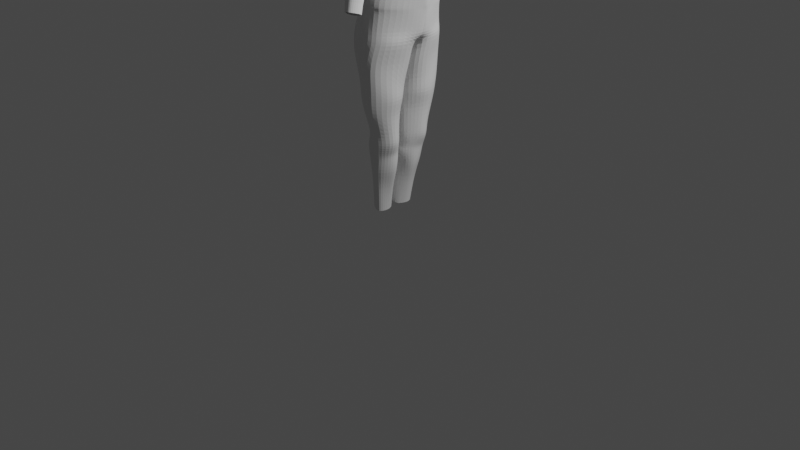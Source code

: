 # Source: zombie.blend  (saved by Blender 2.80.75; exported with 4.5.12 LTS)
import bpy
from mathutils import Matrix  # noqa: F401  (used for matrix-valued properties, if any)

bpy.ops.wm.read_factory_settings(use_empty=True)
scene = bpy.context.scene
scene.name = 'Scene'

# ---- collections
col_collection = bpy.data.collections.new('Collection'); scene.collection.children.link(col_collection)

# ---- world
world_world = bpy.data.worlds.new('World'); scene.world = world_world
world_world.use_nodes = True; world_world.node_tree.nodes.clear()
_N = world_world.node_tree.nodes; _L = world_world.node_tree.links
n0 = _N.new('ShaderNodeOutputWorld'); n0.name = 'World Output'; n0.location = (300, 300)
n1 = _N.new('ShaderNodeBackground'); n1.name = 'Background'; n1.location = (10, 300)
n1.inputs[0].default_value = (0.05088, 0.05088, 0.05088, 1.0)
_L.new(n1.outputs[0], n0.inputs[0])
n0.is_active_output = True
world_world.color = (0.05088, 0.05088, 0.05088)
world_world.use_sun_shadow = False
world_world.sun_shadow_jitter_overblur = 0.0

# ---- cameras
cam_camera = bpy.data.cameras.new('Camera')
cam_camera.clip_end = 100.0
cam_camera.ortho_scale = 7.314

# ---- lights
light_light = bpy.data.lights.new('Light', 'POINT')
light_light.transmission_factor = 0.0
light_light.energy = 1000.0
light_light.shadow_soft_size = 0.1
light_light.shadow_maximum_resolution = 0.006
light_light.use_absolute_resolution = True

# ---- meshes
me_plane = bpy.data.meshes.new('Plane')
me_plane.from_pydata([(-2.263, 0.06517, 0.3045), (-2.072, 0.09029, 0.3394), (-2.267, 0.0, 0.3129), (-2.012, 0.0, 0.3441), (-2.312, 0.1148, 0.289), (-2.095, 0.1175, 0.3257), (-2.257, 0.1596, 0.2875), (-2.074, 0.1402, 0.3088), (-2.242, 0.1891, 0.2231), (-2.041, 0.1868, 0.2546), (-2.246, 0.2265, 0.1892), (-2.022, 0.2175, 0.2076), (-2.167, 0.3366, 0.03322), (-1.988, 0.2918, 0.09454), (-2.086, 0.4077, -0.02231), (-1.895, 0.3371, 0.01611), (-2.044, 0.4845, -0.1134), (-1.824, 0.3804, -0.04858), (-1.896, 0.5371, -0.2251), (-1.7, 0.4542, -0.1904), (-1.765, 0.6276, -0.2413), (-1.615, 0.4956, -0.2634), (-1.633, 0.6859, -0.3657), (-1.58, 0.5133, -0.2963), (-1.507, 0.4787, -0.2116), (-1.446, 0.5716, -0.3024), (-1.45, 0.4092, -0.1032), (-1.378, 0.5138, -0.1838), (-1.386, 0.3434, -0.002), (-1.313, 0.4549, -0.1194), (-1.364, 0.2905, 0.02861), (-1.245, 0.3874, -0.04193), (-1.332, 0.2558, 0.0757), (-0.9574, 0.3234, 0.07844), (-1.291, 0.1971, 0.1393), (-1.121, 0.2264, 0.1531), (-1.261, 0.1339, 0.2335), (-1.159, 0.1475, 0.2315), (-1.256, 0.07352, 0.2617), (-1.159, 0.07526, 0.266), (-1.258, 0.0, 0.2923), (-1.161, 0.0, 0.2974), (-2.004, 0.242, 0.1558), (-2.305, 0.304, 0.08747), (-2.404, 0.09142, 0.286), (-2.404, 0.0, 0.4048), (-2.419, 0.1164, 0.335), (-2.381, 0.1596, 0.2095), (-2.383, 0.1891, 0.1973), (-2.387, 0.2264, 0.2607), (-2.446, 0.304, 0.09357), (-2.498, 0.07411, 0.3995), (-2.507, 0.0, 0.436), (-2.513, 0.1085, 0.382), (-2.474, 0.1615, 0.3249), (-2.477, 0.191, 0.2759), (-2.48, 0.2285, 0.2485), (-2.54, 0.2958, 0.0339), (-2.608, 0.06791, 0.3867), (-2.609, 0.0, 0.4059), (-2.604, 0.09181, 0.357), (-2.591, 0.1426, 0.3273), (-2.592, 0.1864, 0.2927), (-2.595, 0.2142, 0.2497), (-2.639, 0.2717, 0.03661), (-2.802, 0.03143, 0.3139), (-2.803, 0.0, 0.3235), (-2.813, 0.06868, 0.2885), (-2.794, 0.08202, 0.2564), (-2.786, 0.1039, 0.2106), (-2.789, 0.1318, 0.1712), (-2.833, 0.1893, 0.08747), (-3.2, 0.0, 0.2176), (-4.03, 0.2115, -1.492), (-3.211, 0.015, 0.2091), (-3.183, 0.03493, 0.216), (-3.184, 0.05686, 0.1591), (-3.187, 0.08469, 0.1184), (-3.231, 0.1422, 0.08747), (-3.409, 0.0, 0.1354), (-3.419, 0.0, 0.1813), (-3.409, 0.01861, 0.18), (-3.391, 0.05493, 0.1516), (-3.394, 0.09672, 0.1155), (-3.438, 0.1499, 0.08034), (-3.316, 0.2192, 0.03377), (-3.497, 0.1527, 0.08035), (-3.4, 0.2782, -0.01018), (-3.606, 0.2536, -0.01018), (-3.521, 0.3923, -0.1241), (-3.764, 0.3848, -0.08372), (-3.566, 0.4705, -0.2016), (-3.838, 0.5155, -0.1953), (-3.571, 0.5705, -0.304), (-3.794, 0.6202, -0.3009), (-3.514, 0.6384, -0.3382), (-3.667, 0.7246, -0.4254), (-3.466, 0.6874, -0.3923), (-3.573, 0.7893, -0.535), (-3.424, 0.6971, -0.3931), (-3.434, 0.819, -0.6449), (-3.347, 0.6715, -0.3194), (-3.293, 0.7518, -0.3723), (-3.27, 0.6076, -0.2095), (-3.169, 0.669, -0.2095), (-3.204, 0.5346, -0.116), (-3.077, 0.556, -0.1038), (-3.201, 0.4343, -0.05493), (-3.069, 0.405, -0.05086), (-3.244, 0.3523, -0.01018), (-3.13, 0.315, -0.01705), (-3.301, 0.2821, 0.02644), (-3.171, 0.2551, -0.02213), (-2.916, 0.6873, -0.09361), (-3.13, 0.8851, -0.7222), (-2.798, 0.5623, -0.1025), (-2.79, 0.3887, -0.0262), (-2.859, 0.2854, 0.007971), (-2.705, 0.7155, -0.2584), (-2.797, 0.8964, -0.5654), (-2.593, 0.5781, -0.08692), (-2.584, 0.3945, -0.05596), (-2.446, 0.7187, -0.3739), (-2.296, 0.7703, -0.4945), (-2.325, 0.5814, -0.2312), (-2.338, 0.3864, -0.02781), (-2.234, 0.3544, 0.03894), (-2.134, 0.5074, -0.1555), (-2.111, 0.6008, -0.2618), (-2.09, 0.6663, -0.3397), (-1.781, 0.8054, -0.6462), (-2.157, 0.0, -1.31), (-2.037, 0.7707, -0.516), (-1.474, 0.7153, -0.4923), (-1.566, 0.8463, -0.6801), (-0.8597, 0.3317, 0.02468), (-0.691, 0.4489, -0.02633), (-0.7625, 0.2988, 0.1985), (-1.117, 0.5731, -0.2327), (-1.363, 0.7552, -0.6201), (-1.16, 0.6642, -0.4682), (-0.9266, 0.5599, -0.2657), (-0.9916, 0.5112, -0.1291), (-1.295, 0.6317, -0.3838), (-0.8288, 0.2018, 0.2711), (-0.8666, 0.1229, 0.3895), (-0.8667, 0.03115, 0.4466), (-0.8686, 0.0, 0.4563), (-0.5671, 0.4122, 0.1189), (-0.3303, 0.3497, 0.02373), (-0.1644, 0.2364, 0.3801), (-0.5362, 0.1511, 0.4877), (-0.574, 0.07225, 0.5741), (-0.3159, 0.0, 0.538), (-0.6598, 0.0, 0.4751), (-0.1165, 0.2597, 0.3284), (-0.02039, 0.2295, 0.2249), (0.06669, 0.0, 0.1245), (-2.385, 0.1158, 0.2918), (-2.377, 0.07427, 0.3033), (-2.327, 0.2321, 0.259), (-2.323, 0.1891, 0.2814), (-2.371, 0.0, 0.298), (-2.324, 0.1596, 0.2958), (-2.386, 0.2858, 0.07255), (-2.499, 0.7181, -0.2916), (-2.444, 0.8546, -0.6129), (-2.389, 0.3881, -0.03756), (-2.38, 0.5807, -0.1464), (-2.354, 0.309, 0.0674), (-2.516, 0.2134, 0.2617), (-2.523, 0.1932, 0.3088), (-2.513, 0.1641, 0.3258), (-2.566, 0.1044, 0.375), (-2.553, 0.0742, 0.4019), (-2.558, 0.0, 0.4289), (-2.589, 0.2888, 0.03526), (-2.434, 0.2341, 0.2377), (-2.43, 0.1901, 0.1424), (-2.428, 0.1605, 0.1885), (-2.466, 0.1174, 0.3455), (-2.451, 0.07012, 0.378), (-2.456, 0.0, 0.4253), (-2.493, 0.3039, 0.06374), (-2.276, 0.2653, 0.135), (-2.013, 0.2297, 0.1817), (-2.416, 0.2653, 0.1873), (-2.51, 0.2621, 0.2142), (-2.617, 0.243, 0.1373), (-2.811, 0.1605, 0.118), (-3.209, 0.1135, 0.1029), (-3.416, 0.1152, 0.09495), (-2.356, 0.2562, 0.2034), (-2.553, 0.2511, 0.2423), (-2.463, 0.2657, 0.2096), (-2.304, 0.06774, 0.3098), (-2.283, 0.1891, 0.2625), (-2.306, 0.0, 0.3045), (-2.362, 0.1153, 0.2846), (-2.301, 0.2147, 0.2311), (-2.294, 0.1596, 0.2869), (-2.346, 0.2949, 0.08001), (-2.316, 0.2607, 0.152), (-2.402, 0.1161, 0.3134), (-2.357, 0.2094, 0.2847), (-2.353, 0.1596, 0.3089), (-2.416, 0.2949, 0.08306), (-2.391, 0.08285, 0.2947), (-2.353, 0.1891, 0.292), (-2.387, 0.0, 0.3514), (-2.386, 0.2607, 0.1954), (-2.419, 0.2994, 0.07188), (-3.99, 0.0, 0.1178), (-3.997, 0.06962, 0.1144), (-3.983, 0.1141, 0.09821), (-4.103, 0.171, 0.04993), (-3.991, 0.3081, -0.002085), (-4.149, 0.3796, -0.07472), (-4.223, 0.5152, -0.2239), (-4.236, 0.6278, -0.3074), (-4.051, 0.7429, -0.4463), (-3.958, 0.8364, -0.535), (-3.981, 0.1429, 0.0834), (-4.277, 0.0, 0.09968), (-4.284, 0.1265, 0.05617), (-4.266, 0.2142, 0.02237), (-4.278, 0.3248, -0.05493), (-4.436, 0.4365, -0.1729), (-4.51, 0.5721, -0.3113), (-4.466, 0.6857, -0.3684), (-4.338, 0.7772, -0.4634), (-4.245, 0.8346, -0.6015), (-4.713, 0.0, -0.03052), (-4.695, 0.1267, -0.07403), (-4.736, 0.2097, -0.1078), (-4.713, 0.3191, -0.1851), (-4.732, 0.4488, -0.3031), (-4.72, 0.5908, -0.4414), (-4.658, 0.6784, -0.531), (-4.666, 0.7052, -0.554), (-4.519, 0.8023, -0.6812), (-5.025, 0.0, -0.3723), (-5.086, 0.1156, -0.4131), (-5.066, 0.2097, -0.4496), (-5.007, 0.3249, -0.4655), (-4.965, 0.4488, -0.4844), (-4.88, 0.554, -0.4708), (-4.779, 0.6956, -0.6613), (-4.752, 0.7162, -0.6406), (-4.715, 0.7527, -0.6745), (-5.183, 0.0, -0.621), (-5.235, 0.0, -0.7921), (-5.16, 0.2644, -0.6543), (-5.123, 0.3134, -0.817), (-5.05, 0.4488, -0.6639), (-4.925, 0.6347, -0.8243), (-5.095, 0.4518, -0.8243), (-4.787, 0.6568, -0.8817), (-4.885, 0.6049, -0.9339), (-4.735, 0.5842, -1.21), (-4.587, 0.6162, -1.145), (-4.875, 0.5367, -1.176), (-4.949, 0.4241, -1.187), (-4.977, 0.3123, -1.182), (-4.99, 0.0, -1.161), (-4.771, 0.6908, -0.9674), (-4.866, 0.6258, -0.9858), (-4.722, 0.6827, -0.8874), (-4.199, 0.6352, -1.274), (-4.158, 0.7978, -0.9922), (-4.34, 0.5367, -1.331), (-4.414, 0.4241, -1.399), (-4.413, 0.3123, -1.457), (-4.614, 0.0, -1.47), (-3.537, 0.6989, -1.245), (-3.912, 0.841, -0.9249), (-3.618, 0.5367, -1.372), (-3.628, 0.4266, -1.439), (-3.62, 0.1108, -1.497), (-3.695, 0.0, -1.519), (-3.105, 0.6027, -1.231), (-3.171, 0.7935, -0.8643), (-3.204, 0.5157, -1.319), (-3.197, 0.4008, -1.431), (-3.188, 0.085, -1.517), (-3.264, 0.0, -1.484), (-2.54, 0.58, -1.035), (-2.691, 0.8069, -0.817), (-2.621, 0.4775, -1.169), (-2.631, 0.3675, -1.262), (-2.746, 0.0, -1.427), (-4.115, 0.0, -1.515), (-1.609, 0.4144, -1.015), (-1.567, 0.5276, -0.7967), (-1.689, 0.3669, -1.176), (-1.718, 0.2624, -1.231), (-1.802, 0.0, -1.276), (-0.8979, 0.3162, -1.074), (-0.8563, 0.3234, -0.8559), (-0.9784, 0.2687, -1.208), (-0.9893, 0.1586, -1.274), (-1.002, 0.0, -1.332), (-0.3785, 0.2721, -1.008), (-0.3185, 0.28, -0.8134), (-0.4673, 0.2197, -1.155), (-0.5103, 0.07209, -1.369), (-3.533, 0.8484, -0.7048), (-3.428, 0.8223, -0.7175), (-3.917, 0.8364, -0.7744), (-4.204, 0.835, -0.8409), (-4.479, 0.8054, -0.9206), (-3.938, 0.851, -0.9137), (-2.166, 0.3122, -1.279), (-2.075, 0.4697, -1.025), (-2.155, 0.4222, -1.186), (-2.129, 0.6672, -0.8068), (-0.5562, 0.1281, -0.1629), (-0.3103, 0.1415, -0.01822), (0.03328, 0.1931, 0.1676), (-0.463, 0.0, -0.1522), (-0.2379, 0.0, -0.03706), (-0.2729, 0.1536, 0.487), (-1.132, 0.4058, -0.7656), (-0.9285, 0.3148, -0.6137), (-0.6956, 0.2105, -0.4112), (-1.391, 0.0, -1.304), (-0.4168, 0.0, -0.6642), (-0.9421, 0.0, -0.6773), (-0.6504, 0.0, -0.4771), (-1.354, 0.2105, -1.252), (-1.253, 0.3653, -1.044), (-1.334, 0.3178, -1.192), (-1.212, 0.4255, -0.8263), (-0.8394, 0.2517, -0.6603), (-4.021, 0.4253, -1.419), (-3.979, 0.5367, -1.352), (-3.868, 0.6743, -1.26), (-4.035, 0.8194, -0.9586), (-0.2109, 0.2138, 0.426), (0.01416, 0.0, 0.1884), (0.07109, 0.09764, 0.1275), (-0.2422, 0.0, 0.4653), (-0.114, 0.0, 0.3268), (-0.114, 0.1687, 0.3268), (-0.3053, 0.08958, 0.525), (-0.179, 0.0, 0.397), (-0.2422, 0.1375, 0.4653), (0.01416, 0.143, 0.1884), (-0.179, 0.1529, 0.397), (-0.2254, 0.2892, -1.04), (-0.1796, 0.2971, -0.7999), (-0.3879, 0.1993, -1.359), (-0.3999, 0.07805, -1.432), (-2.094, 0.0, -1.297), (-0.04437, 0.5755, -1.042), (-0.002799, 0.5827, -0.8241), (-0.1249, 0.528, -1.337), (-0.1358, 0.4179, -1.286), (-0.1382, 0.0, -1.51), (-0.04873, 0.0, -0.6222), (0.07336, 1.094, -1.042), (0.2241, 1.072, -0.6928), (-0.007185, 1.046, -1.176), (-0.01807, 0.936, -1.242), (-0.009316, 0.0, -1.577), (0.1769, 0.0, -0.3387), (0.3348, 1.817, -1.042), (0.4855, 1.796, -0.6928), (0.2542, 1.769, -1.176), (0.2434, 1.659, -1.561), (0.2578, 0.0, -1.907), (0.5227, 0.0, -0.1754), (1.239, 0.0, 0.05917), (1.097, 0.0, -2.067), (1.031, 1.588, -1.674), (1.042, 2.194, -1.401), (1.273, 2.221, -0.6928), (1.122, 2.242, -1.042), (2.115, 0.0, 0.2694), (1.915, 0.0, -2.054), (1.907, 1.516, -1.777), (1.917, 2.123, -1.814), (2.149, 1.758, -0.3774), (2.851, 2.117, -1.161), (3.278, 0.0, 0.2743), (3.256, 0.0, -1.883), (3.193, 1.351, -1.718), (3.204, 1.535, -1.176), (3.435, 1.561, -0.4997), (3.284, 1.583, -1.042), (3.971, 0.0, 0.1738), (3.878, 0.0, -1.8), (3.869, 1.375, -1.533), (3.88, 1.333, -1.176), (4.111, 1.36, -0.4997), (3.961, 1.381, -1.042), (4.698, 0.0, 0.254), (4.472, 0.0, -1.752), (4.49, 1.178, -1.608), (4.501, 1.288, -1.176), (4.732, 1.314, -0.4088), (4.582, 1.335, -1.042), (5.43, 0.0, 0.307), (5.298, 0.0, -1.555), (5.222, 1.126, -1.414), (5.233, 1.236, -1.176), (5.464, 1.262, -0.4315), (5.313, 1.283, -1.042), (6.206, 0.0, 0.3427), (6.007, 0.0, -1.598), (5.998, 1.119, -1.382), (6.009, 1.229, -1.176), (6.24, 1.256, -0.3302), (6.09, 1.277, -1.042), (6.794, 0.0, 0.3108), (6.595, 0.0, -1.506), (6.586, 1.1, -1.385), (6.597, 1.21, -1.176), (6.828, 1.236, -0.4088), (6.677, 1.257, -1.042), (7.426, 0.0, 0.2752), (7.227, 0.0, -1.618), (7.218, 1.113, -1.352), (7.229, 1.223, -1.176), (7.46, 1.249, -0.4719), (7.309, 1.27, -1.042), (-3.449, 0.3243, -0.05622), (-3.67, 0.3067, -0.03991), (-4.055, 0.337, -0.0395), (-4.342, 0.37, -0.1026), (-4.721, 0.3715, -0.2328), (-4.99, 0.375, -0.4731), (-5.112, 0.3694, -0.82), (-5.116, 0.3389, -0.6582), (-4.966, 0.3575, -1.184), (-4.413, 0.3575, -1.433), (-3.623, 0.2384, -1.473), (-3.192, 0.2127, -1.482), (-2.699, 0.1485, -1.36), (-1.768, 0.1061, -1.258), (-0.9774, 0.06413, -1.309), (-0.4979, 0.004452, -1.382), (-2.161, 0.1262, -1.297), (-1.376, 0.0851, -1.283), (-4.027, 0.298, -1.462), (-0.1418, 0.1606, -1.502), (-0.01286, 0.3784, -1.569), (0.2486, 0.6707, -1.869), (1.036, 0.6418, -1.989), (1.912, 0.6129, -2.045), (3.198, 0.7277, -1.856), (3.874, 0.6461, -1.852), (4.495, 0.4761, -1.83), (5.227, 0.4551, -1.763), (6.003, 0.4524, -1.6), (6.591, 0.4446, -1.519), (7.223, 0.4498, -1.524), (-1.465, 0.642, -0.708), (-1.172, 0.4156, -0.7958), (-0.8478, 0.3421, -0.8234), (-0.3474, 0.1317, -0.773), (-0.1943, 0.1402, -0.8054), (-0.01616, 0.2899, -0.829), (0.2071, 0.5335, -0.6946), (0.4685, 0.8932, -0.43), (1.256, 0.8576, 0.2621), (2.132, 0.9276, 0.4281), (3.418, 0.9109, -0.03301), (4.094, 0.8106, -0.1042), (4.715, 0.8021, 0.04516), (5.447, 0.8075, 0.0865), (6.223, 0.8455, 0.05242), (6.811, 0.8045, 0.05654), (7.443, 0.6214, 0.08947), (2.792, 1.713, -0.4626), (2.977, 0.0, 0.3173), (2.491, 0.0, -2.0), (2.55, 1.471, -1.845), (2.561, 1.581, -1.25), (2.641, 1.628, -1.042), (2.555, 0.5945, -1.991), (2.831, 0.905, 0.4228), (8.217, 0.0, 0.1967), (8.017, 0.0, -1.656), (8.008, 1.189, -1.353), (8.019, 1.299, -1.214), (8.251, 1.325, -0.5101), (8.1, 1.346, -1.08), (8.014, 0.5259, -1.562), (8.234, 0.6975, 0.02232), (9.573, 0.0, 0.07086), (9.373, 0.0, -1.712), (9.364, 1.278, -1.77), (9.464, 1.3, -1.267), (9.607, 1.414, -0.5657), (9.481, 1.455, -1.132), (9.295, 0.3402, -2.064), (9.59, 0.7866, -0.2004), (9.979, 0.0, 0.03171), (10.05, 1.365, -0.5777), (9.996, 0.9091, -0.047), (10.32, 0.0, -0.7492), (9.901, 1.555, -0.981), (-3.613, 0.259, -0.01317), (-3.997, 0.311, -0.01801), (-4.284, 0.3294, -0.05973), (-4.714, 0.3244, -0.1899), (-5.005, 0.3299, -0.4663), (-5.122, 0.3191, -0.8173), (-5.156, 0.2719, -0.6546), (-4.975, 0.3169, -1.182), (-4.413, 0.3169, -1.454), (-3.62, 0.1236, -1.494), (-3.188, 0.09785, -1.514), (-2.741, 0.01496, -1.42), (-1.798, 0.01068, -1.274), (-0.9809, 0.006459, -1.33), (-2.158, 0.01271, -1.309), (-1.816, 0.7915, -0.6624), (-1.566, 0.8142, -0.6919), (-1.39, 0.00857, -1.302), (-0.8402, 0.3587, -0.7637), (-4.03, 0.2202, -1.489), (-0.1329, 0.1917, -0.6677), (-0.1386, 0.01617, -1.509), (-0.04545, 0.1124, -0.5257), (-0.009672, 0.03811, -1.576), (0.1799, 0.05373, -0.3745), (0.2569, 0.06755, -1.887), (0.5172, 0.08996, -0.01237), (1.241, 0.08638, 0.1668), (1.091, 0.06464, -2.044), (2.117, 0.08279, 0.3296), (1.915, 0.06173, -2.039), (3.292, 0.2124, 0.2058), (3.201, 0.2096, -1.985), (3.983, 0.2023, 0.306), (3.878, 0.2014, -1.803), (4.7, 0.2142, 0.2429), (4.474, 0.06544, -1.783), (5.432, 0.2429, 0.2786), (5.29, 0.04583, -1.606), (6.208, 0.2838, 0.3165), (6.006, 0.04557, -1.633), (6.796, 0.2515, 0.3153), (6.594, 0.04477, -1.507), (7.428, 0.06258, 0.3322), (7.226, 0.0453, -1.608), (-3.405, 0.2829, -0.01481), (-1.373, 0.7438, -0.629), (-1.136, 0.4068, -0.7687), (2.497, 0.05987, -2.021), (2.963, 0.08051, 0.3721), (8.218, 0.07025, 0.2168), (8.017, 0.05297, -1.647), (9.574, 0.07922, 0.1197), (9.365, 0.0, -1.741), (9.981, 0.09156, -0.004079), (10.32, 0.1382, -0.7504), (10.58, 1.287, -1.815), (10.51, 0.6402, -2.153), (11.27, 1.595, -0.7222), (11.21, 0.9183, -0.3286), (11.12, 1.457, -1.293), (10.66, 0.0, -1.754), (11.2, 0.1008, -0.1486), (11.54, 0.06167, -0.895), (11.98, 1.125, -1.589), (11.92, 0.387, -1.887), (12.6, 1.53, -0.7298), (12.55, 0.9031, -0.3066), (12.47, 1.392, -1.227), (11.98, 0.1098, -1.785), (12.54, 0.24, -0.4387), (12.85, 0.0838, -0.8865), (12.86, 1.155, -1.562), (12.8, 0.4913, -1.873), (13.43, 1.5, -0.8212), (13.38, 0.8438, -0.2426), (13.3, 1.38, -1.154), (12.86, 0.1307, -1.576), (13.37, 0.2784, -0.4278), (13.65, 0.06144, -0.9636), (13.79, 1.24, -1.415), (13.74, 0.3649, -1.727), (14.27, 1.417, -0.8323), (14.24, 0.8444, -0.4009), (14.17, 1.301, -1.115), (13.79, 0.1506, -1.648), (14.23, 0.3737, -0.5917), (14.46, 0.07521, -0.9534), (15.13, 0.9417, -1.361), (15.2, 0.4083, -1.452), (15.52, 1.125, -0.8882), (15.49, 0.7319, -0.4146), (15.44, 1.038, -1.118), (15.13, 0.2345, -1.411), (15.48, 0.3751, -0.6243), (15.67, 0.0952, -0.9865), (16.33, 0.9357, -1.434), (16.28, 0.5391, -1.728), (16.76, 1.036, -0.9067), (16.73, 0.7016, -0.6046), (16.67, 1.044, -1.163), (16.33, 0.1467, -1.645), (16.72, 0.3114, -0.711), (16.94, 0.1719, -1.016), (16.61, 0.89, -1.464), (16.56, 0.4402, -1.764), (17.07, 0.9989, -0.9046), (17.04, 0.6416, -0.6462), (16.97, 1.004, -1.176), (16.74, 0.2102, -1.495), (17.03, 0.3324, -0.705), (17.25, 0.06834, -1.021), (17.54, 0.8127, -1.454), (17.51, 0.3758, -1.693), (17.91, 0.9935, -1.006), (17.89, 0.6139, -0.7276), (17.83, 0.9042, -1.223), (17.55, 0.1427, -1.633), (17.88, 0.3409, -0.6968), (18.06, 0.1985, -1.099), (18.6, 0.6998, -1.472), (18.57, 0.4243, -1.677), (18.92, 0.8484, -1.09), (18.89, 0.5299, -0.9728), (18.85, 0.778, -1.276), (18.6, 0.1272, -1.626), (18.89, 0.3948, -0.9021), (19.04, 0.1749, -1.169), (20.29, 0.6081, -1.539), (20.26, 0.2278, -1.72), (20.57, 0.739, -1.202), (20.54, 0.4585, -1.099), (20.5, 0.677, -1.366), (20.29, 0.1039, -1.674), (20.54, 0.2385, -1.192), (20.54, 0.1459, -1.272), (2.887, 2.04, -0.576), (2.911, 2.1, -0.8618), (3.307, 1.812, -1.363), (3.215, 1.644, -0.2762), (3.552, 1.391, -0.3444), (3.604, 1.544, -1.039), (3.647, 1.52, -0.859), (4.463, 2.374, -0.7909), (4.404, 2.351, -0.4579), (4.494, 2.343, -0.69), (4.702, 2.145, -1.189), (4.477, 1.959, -0.2336), (4.652, 1.711, -0.3073), (4.826, 1.88, -0.8804), (4.833, 1.841, -0.7292), (6.769, 2.593, -0.5197), (6.754, 2.576, -0.2741), (6.799, 2.576, -0.4463), (6.852, 2.405, -0.8712), (6.862, 2.307, -0.09867), (7.017, 2.133, -0.1448), (7.101, 2.239, -0.5662), (7.116, 2.217, -0.4559), (7.747, 2.792, -0.392), (7.732, 2.777, -0.1519), (7.775, 2.776, -0.3202), (7.951, 2.627, -0.4701), (7.838, 2.514, 0.01958), (7.988, 2.344, -0.02546), (8.071, 2.447, -0.4375), (8.086, 2.426, -0.3296), (5.437, 2.551, -0.6329), (5.379, 2.497, -0.3045), (5.666, 2.01, 0.03501), (6.156, 1.852, -0.6408), (6.118, 1.887, -0.8498), (5.833, 2.218, -0.9918), (5.374, 2.577, -0.7717), (6.005, 1.698, -0.04825), (16.3, 0.1055, -0.9691), (15.73, 0.191, -1.495), (15.68, 0.4731, -1.556), (16.05, 1.041, -1.108), (16.14, 1.081, -0.8652), (15.72, 0.9387, -1.365), (16.1, 0.3436, -0.6351), (16.1, 0.7169, -0.3778), (7.432, 0.0, 0.3249), (7.224, 0.0, -1.675), (7.213, 1.145, -1.4), (7.223, 1.274, -1.202), (7.457, 1.301, -0.4468), (7.303, 1.327, -1.05), (7.22, 0.4631, -1.58), (7.445, 0.65, 0.1397), (8.222, 0.0, 0.2773), (8.014, 0.0, -1.714), (8.0, 1.228, -1.394), (8.014, 1.352, -1.236), (8.249, 1.376, -0.4832), (8.095, 1.403, -1.093), (8.004, 0.5342, -1.619), (8.237, 0.726, 0.07258), (9.581, 0.0, 0.07818), (9.402, 0.0, -1.76), (9.355, 1.32, -1.808), (9.451, 1.354, -1.285), (9.602, 1.464, -0.5364), (9.469, 1.511, -1.14), (9.285, 0.3345, -2.121), (9.588, 0.8132, -0.149), (10.01, 0.0, 0.03125), (10.05, 1.415, -0.5478), (9.996, 0.9334, 0.005531), (10.38, 0.0, -0.7588), (9.895, 1.613, -0.9817), (7.434, 0.05733, 0.3895), (7.223, 0.05619, -1.665), (8.224, 0.06677, 0.2743), (8.011, 0.0488, -1.704), (9.579, 0.08051, 0.1773), (9.365, 0.0, -1.79), (10.0, 0.08726, 0.04921), (10.35, 0.08723, -0.7524), (10.58, 1.328, -1.856), (10.51, 0.6388, -2.211), (11.27, 1.648, -0.7002), (11.22, 0.9387, -0.2747), (11.12, 1.512, -1.311), (10.66, 0.0, -1.78), (11.2, 0.06263, -0.1055), (11.54, 0.003975, -0.891), (11.98, 1.161, -1.634), (11.92, 0.3817, -1.945), (12.6, 1.585, -0.7098), (12.55, 0.9179, -0.2507), (12.47, 1.444, -1.251), (11.98, 0.06161, -1.817), (12.54, 0.2015, -0.3956), (12.85, 0.02651, -0.8785), (12.86, 1.192, -1.607), (12.81, 0.4888, -1.93), (13.43, 1.556, -0.807), (13.39, 0.8535, -0.1857), (13.31, 1.433, -1.176), (12.86, 0.08012, -1.604), (13.37, 0.241, -0.3837), (13.65, 0.004614, -0.953), (13.8, 1.28, -1.456), (13.75, 0.3597, -1.784), (14.28, 1.473, -0.8199), (14.24, 0.8545, -0.3444), (14.18, 1.353, -1.14), (13.8, 0.1054, -1.684), (14.23, 0.3374, -0.5469), (14.47, 0.01878, -0.941), (15.14, 0.9771, -1.406), (15.2, 0.4087, -1.509), (15.53, 1.182, -0.8771), (15.49, 0.7404, -0.3574), (15.44, 1.092, -1.14), (15.13, 0.1921, -1.45), (15.48, 0.3376, -0.5802), (15.67, 0.03869, -0.974), (16.33, 0.9806, -1.47), (16.28, 0.5493, -1.785), (16.77, 1.089, -0.8857), (16.74, 0.7152, -0.5492), (16.67, 1.099, -1.177), (16.33, 0.1017, -1.682), (16.72, 0.2743, -0.6669), (16.93, 0.1157, -1.003), (16.62, 0.9321, -1.503), (16.57, 0.4395, -1.822), (17.08, 1.051, -0.8807), (17.04, 0.6548, -0.5901), (16.98, 1.06, -1.192), (16.73, 0.1589, -1.522), (17.03, 0.3004, -0.6569), (17.26, 0.01187, -1.008), (17.55, 0.8551, -1.493), (17.51, 0.378, -1.751), (17.92, 1.048, -0.9871), (17.89, 0.6325, -0.6734), (17.84, 0.9578, -1.245), (17.54, 0.09563, -1.666), (17.88, 0.3154, -0.6453), (18.06, 0.1433, -1.082), (18.61, 0.7422, -1.512), (18.57, 0.4347, -1.734), (18.93, 0.9016, -1.069), (18.9, 0.5443, -0.9175), (18.85, 0.8309, -1.299), (18.6, 0.07982, -1.659), (18.9, 0.3712, -0.8499), (19.04, 0.1215, -1.147), (20.29, 0.6537, -1.575), (20.26, 0.2339, -1.777), (20.57, 0.7896, -1.175), (20.55, 0.4666, -1.042), (20.51, 0.7306, -1.388), (20.29, 0.05115, -1.698), (20.54, 0.2114, -1.141), (20.54, 0.09459, -1.246), (16.3, 0.0496, -0.9541), (15.72, 0.1481, -1.533), (15.67, 0.478, -1.613), (16.05, 1.097, -1.123), (16.14, 1.136, -0.8488), (15.72, 0.9808, -1.404), (16.1, 0.3051, -0.5919), (16.11, 0.7266, -0.3211), (7.423, 0.1103, 0.3726), (7.422, 0.0, 0.3546), (7.293, 1.38, -1.067), (7.212, 1.327, -1.219), (7.446, 1.354, -0.4637), (7.212, 0.1091, -1.682), (7.213, 0.0, -1.692), (7.203, 1.198, -1.417), (7.209, 0.5161, -1.597), (7.435, 0.7029, 0.1228), (8.214, 0.1197, 0.2574), (8.211, 0.0, 0.307), (8.084, 1.456, -1.11), (8.004, 1.405, -1.253), (8.238, 1.429, -0.5001), (8.0, 0.1018, -1.721), (8.003, 0.0, -1.73), (7.99, 1.281, -1.411), (7.993, 0.5872, -1.636), (8.226, 0.779, 0.05568)], [], [(2, 3, 1, 0), (0, 1, 5, 4), (4, 5, 7, 6), (6, 7, 9, 8), (8, 9, 11, 10), (43, 42, 13, 12), (12, 13, 15, 14), (14, 15, 17, 16), (16, 17, 19, 18), (18, 19, 21, 20), (20, 21, 23, 22), (22, 23, 24, 25), (25, 24, 26, 27), (27, 26, 28, 29), (29, 28, 30, 31), (31, 30, 32, 33), (33, 32, 34, 35), (35, 34, 36, 37), (37, 36, 38, 39), (39, 38, 40, 41), (184, 185, 42, 43), (207, 203, 46, 44), (208, 204, 49, 48), (209, 207, 44, 45), (203, 205, 47, 46), (210, 206, 50, 186), (205, 208, 48, 47), (178, 177, 56, 55), (180, 179, 54, 53), (182, 181, 51, 52), (194, 183, 57, 187), (179, 178, 55, 54), (181, 180, 53, 51), (171, 170, 63, 62), (173, 172, 61, 60), (175, 174, 58, 59), (193, 176, 64, 188), (172, 171, 62, 61), (174, 173, 60, 58), (62, 63, 70, 69), (60, 61, 68, 67), (59, 58, 65, 66), (188, 64, 71, 189), (61, 62, 69, 68), (58, 60, 67, 65), (67, 68, 75, 74), (66, 65, 72), (189, 71, 78, 190), (68, 69, 76, 75), (65, 67, 74, 72), (69, 70, 77, 76), (268, 269, 337, 336), (190, 78, 84, 191), (75, 76, 82, 81), (76, 77, 83, 82), (74, 75, 81, 80), (84, 78, 85, 86), (86, 85, 87, 88), (427, 426, 89, 90), (90, 89, 91, 92), (92, 91, 93, 94), (94, 93, 95, 96), (96, 95, 97, 98), (98, 97, 99, 100), (100, 99, 101, 102), (102, 101, 103, 104), (104, 103, 105, 106), (106, 105, 107, 108), (108, 107, 109, 110), (110, 109, 111, 112), (112, 111, 85, 78), (102, 104, 113, 114), (108, 110, 117, 116), (104, 106, 115, 113), (110, 112, 71, 117), (106, 108, 116, 115), (71, 112, 78), (116, 117, 64, 121), (114, 113, 118, 119), (113, 115, 120, 118), (115, 116, 121, 120), (64, 117, 71), (102, 114, 100), (166, 165, 122, 123), (168, 167, 125, 124), (165, 168, 124, 122), (167, 169, 43, 125), (64, 176, 57, 121), (43, 12, 126, 125), (126, 12, 16, 127), (128, 122, 124, 127), (129, 123, 122, 128), (20, 129, 128, 18), (18, 128, 127, 16), (125, 126, 127, 124), (129, 20, 130, 132), (123, 129, 132), (20, 22, 130), (130, 22, 133, 134), (141, 142, 135, 136), (22, 25, 133), (143, 27, 29, 138), (139, 143, 138, 140), (142, 31, 33, 135), (138, 29, 31, 142), (140, 138, 142, 141), (134, 133, 143, 139), (133, 25, 27, 143), (135, 33, 137, 148), (37, 39, 146, 145), (136, 135, 148, 149), (33, 35, 144, 137), (39, 41, 147, 146), (35, 37, 145, 144), (149, 148, 155, 156), (146, 147, 154, 153), (148, 137, 150, 155), (145, 146, 153, 152), (137, 144, 151, 150), (144, 145, 152, 151), (347, 343, 155, 156), (339, 342, 343, 347), (157, 339, 347, 340), (340, 347, 156, 318), (200, 196, 161, 163), (202, 201, 164, 192), (198, 200, 163, 158), (197, 195, 159, 162), (196, 199, 160, 161), (195, 198, 158, 159), (121, 57, 169, 167), (118, 120, 168, 165), (120, 121, 167, 168), (119, 118, 165, 166), (51, 53, 173, 174), (54, 55, 171, 172), (187, 57, 176, 193), (52, 51, 174, 175), (53, 54, 172, 173), (55, 56, 170, 171), (44, 46, 180, 181), (47, 48, 178, 179), (186, 50, 183, 194), (45, 44, 181, 182), (46, 47, 179, 180), (48, 49, 177, 178), (49, 186, 194, 177), (56, 187, 193, 170), (199, 202, 192, 160), (77, 190, 191, 83), (70, 189, 190, 77), (63, 188, 189, 70), (170, 193, 188, 63), (177, 194, 187, 56), (204, 210, 186, 49), (10, 11, 185, 184), (10, 184, 202, 199), (0, 4, 198, 195), (8, 10, 199, 196), (2, 0, 195, 197), (4, 6, 200, 198), (184, 43, 201, 202), (6, 8, 196, 200), (169, 57, 201), (206, 164, 201, 211), (50, 206, 211, 183), (160, 192, 210, 204), (163, 161, 208, 205), (192, 164, 206, 210), (158, 163, 205, 203), (162, 159, 207, 209), (161, 160, 204, 208), (159, 158, 203, 207), (96, 98, 221, 220), (82, 83, 214, 213), (92, 94, 219, 218), (83, 191, 222, 214), (191, 84, 215, 222), (427, 90, 217, 428), (84, 86, 215), (94, 96, 220, 219), (90, 92, 218, 217), (80, 81, 213, 212), (81, 82, 213), (86, 88, 216, 215), (217, 218, 228, 227), (213, 214, 224), (212, 213, 224, 223), (222, 215, 225), (218, 219, 229, 228), (214, 222, 225, 224), (215, 216, 226, 225), (219, 220, 230, 229), (428, 217, 227, 429), (220, 221, 231, 230), (228, 229, 238, 237), (429, 227, 236, 430), (224, 225, 234, 233), (229, 230, 239, 238), (227, 228, 237, 236), (223, 224, 233, 232), (225, 226, 235, 234), (230, 231, 240, 239), (234, 235, 244, 243), (238, 239, 248, 247), (236, 237, 246, 245), (233, 234, 243, 242), (239, 240, 249, 248), (430, 236, 245, 431), (237, 238, 247, 246), (232, 233, 242, 241), (241, 242, 250), (245, 246, 255, 254), (242, 243, 252, 250), (248, 249, 257), (246, 247, 255), (431, 245, 254, 433), (243, 244, 252), (247, 248, 257, 255), (266, 265, 260, 259), (432, 256, 262, 434), (256, 258, 261, 262), (433, 254, 256, 432), (257, 267, 265, 266), (250, 252, 253, 251), (255, 257, 266, 258), (254, 255, 258, 256), (251, 253, 263, 264), (258, 266, 259, 261), (259, 260, 269, 268), (262, 261, 270, 271), (261, 259, 268, 270), (264, 263, 272, 273), (434, 262, 271, 435), (291, 73, 278, 279), (444, 334, 277, 436), (335, 336, 274, 276), (336, 337, 275, 274), (334, 335, 276, 277), (279, 278, 284, 285), (436, 277, 283, 437), (276, 274, 280, 282), (274, 275, 281, 280), (277, 276, 282, 283), (285, 284, 290), (437, 283, 289, 438), (282, 280, 286, 288), (280, 281, 287, 286), (283, 282, 288, 289), (442, 312, 295, 439), (314, 313, 292, 294), (313, 315, 293, 292), (312, 314, 294, 295), (443, 329, 300, 440), (331, 330, 297, 299), (330, 332, 298, 297), (329, 331, 299, 300), (440, 300, 305, 441), (299, 297, 302, 304), (297, 298, 303, 302), (300, 299, 304, 305), (98, 100, 307, 306), (221, 98, 306, 308), (231, 221, 308, 309), (240, 231, 309, 310), (100, 114, 281, 307), (249, 240, 310, 267), (267, 310, 260, 265), (309, 308, 311, 269), (310, 309, 269, 260), (308, 306, 275, 311), (306, 307, 281, 275), (269, 311, 275, 337), (289, 288, 314, 312), (286, 287, 315, 313), (288, 286, 313, 314), (438, 289, 312, 442), (271, 270, 335, 334), (119, 287, 281, 114), (166, 315, 287, 119), (166, 123, 132, 315), (132, 130, 518, 315), (519, 293, 315, 518), (519, 549, 457, 293), (257, 249, 267), (320, 317, 340, 157), (136, 149, 317, 316), (317, 149, 318, 340), (316, 317, 320, 319), (139, 140, 323, 322), (140, 141, 324, 323), (141, 136, 316, 324), (322, 323, 327, 326), (324, 316, 319, 328), (323, 324, 328, 327), (295, 294, 331, 329), (292, 293, 332, 330), (294, 292, 330, 331), (439, 295, 329, 443), (549, 139, 322, 550), (550, 322, 333, 521), (270, 268, 336, 335), (435, 271, 334, 444), (273, 272, 73, 291), (14, 16, 12), (169, 201, 43), (341, 153, 344, 346), (151, 152, 344, 321), (150, 151, 321, 338), (345, 341, 346, 348), (156, 318, 149), (348, 346, 338, 150), (346, 344, 321, 338), (343, 348, 150, 155), (342, 345, 348, 343), (152, 153, 344), (302, 303, 350, 349), (305, 304, 351, 352), (304, 302, 349, 351), (351, 349, 354, 356), (523, 326, 359, 525), (349, 350, 355, 354), (352, 351, 356, 357), (525, 359, 365, 527), (354, 355, 361, 360), (357, 356, 362, 363), (356, 354, 360, 362), (445, 357, 363, 446), (527, 365, 371, 529), (360, 361, 367, 366), (363, 362, 368, 369), (362, 360, 366, 368), (446, 363, 369, 447), (366, 367, 376, 377), (529, 371, 372, 530), (447, 369, 374, 448), (368, 366, 377, 375), (369, 368, 375, 374), (448, 374, 380, 449), (474, 479, 645, 643), (374, 375, 381, 380), (376, 382, 642, 639), (530, 372, 378, 532), (552, 475, 384, 534), (480, 477, 386, 450), (478, 479, 389, 387), (477, 478, 387, 386), (479, 474, 388, 389), (534, 384, 390, 536), (450, 386, 392, 451), (387, 389, 395, 393), (386, 387, 393, 392), (389, 388, 394, 395), (536, 390, 396, 538), (451, 392, 398, 452), (393, 395, 401, 399), (392, 393, 399, 398), (395, 394, 400, 401), (538, 396, 402, 540), (452, 398, 404, 453), (399, 401, 407, 405), (398, 399, 405, 404), (401, 400, 406, 407), (540, 402, 408, 542), (453, 404, 410, 454), (405, 407, 413, 411), (404, 405, 411, 410), (407, 406, 412, 413), (542, 408, 414, 544), (454, 410, 416, 455), (411, 413, 419, 417), (410, 411, 417, 416), (413, 412, 418, 419), (544, 414, 420, 546), (455, 416, 422, 456), (417, 419, 425, 423), (416, 417, 423, 422), (419, 418, 424, 425), (545, 455, 456, 547), (543, 454, 455, 545), (541, 453, 454, 543), (539, 452, 453, 541), (537, 451, 452, 539), (535, 450, 451, 537), (551, 480, 450, 535), (531, 448, 449, 533), (528, 447, 448, 531), (526, 446, 447, 528), (524, 445, 446, 526), (511, 435, 444, 522), (515, 439, 443, 520), (514, 438, 442, 517), (516, 440, 301), (520, 443, 440, 516), (517, 442, 439, 515), (513, 437, 438, 514), (512, 436, 437, 513), (522, 444, 436, 512), (510, 434, 435, 511), (509, 433, 432, 508), (508, 432, 434, 510), (507, 431, 433, 509), (506, 430, 431, 507), (505, 429, 430, 506), (504, 428, 429, 505), (503, 427, 428, 504), (503, 548, 426, 427), (418, 472, 473, 424), (412, 471, 472, 418), (406, 470, 471, 412), (400, 469, 470, 406), (394, 468, 469, 400), (388, 467, 468, 394), (474, 481, 467, 388), (376, 465, 466, 382), (367, 464, 465, 376), (361, 463, 464, 367), (355, 462, 463, 361), (350, 461, 462, 355), (303, 460, 461, 350), (298, 459, 460, 303), (332, 458, 459, 298), (293, 457, 458, 332), (382, 466, 481, 474), (533, 449, 480, 551), (478, 381, 641, 644), (380, 381, 478, 477), (479, 478, 644, 645), (449, 380, 477, 480), (532, 378, 475, 552), (423, 425, 487, 485), (422, 423, 485, 484), (424, 473, 489, 486), (425, 424, 486, 487), (546, 420, 482, 553), (456, 422, 484, 488), (547, 456, 488, 554), (553, 482, 490, 555), (488, 484, 492, 496), (554, 488, 496, 556), (485, 487, 495, 493), (486, 489, 497, 494), (484, 485, 493, 492), (487, 486, 494, 495), (494, 497, 500, 499), (555, 490, 498, 557), (557, 498, 501, 558), (558, 501, 491, 556), (494, 499, 502, 495), (495, 502, 492, 493), (497, 555, 557, 500), (483, 554, 556, 491), (489, 553, 555, 497), (421, 547, 554, 483), (473, 546, 553, 489), (466, 532, 552, 481), (379, 533, 551, 476), (88, 87, 548, 503), (88, 503, 504, 216), (216, 504, 505, 226), (226, 505, 506, 235), (235, 506, 507, 244), (244, 507, 509, 252), (253, 508, 510, 263), (252, 509, 508, 253), (263, 510, 511, 272), (73, 522, 512, 278), (278, 512, 513, 284), (284, 513, 514, 290), (131, 517, 515, 296), (325, 520, 516, 301), (440, 441, 301), (290, 514, 517, 131), (296, 515, 520, 325), (272, 511, 522, 73), (358, 524, 526, 364), (364, 526, 528, 370), (370, 528, 531, 373), (373, 531, 533, 379), (476, 551, 535, 385), (385, 535, 537, 391), (391, 537, 539, 397), (397, 539, 541, 403), (403, 541, 543, 409), (409, 543, 545, 415), (415, 545, 547, 421), (472, 544, 546, 473), (471, 542, 544, 472), (470, 540, 542, 471), (469, 538, 540, 470), (468, 536, 538, 469), (467, 534, 536, 468), (481, 552, 534, 467), (465, 530, 532, 466), (464, 529, 530, 465), (463, 527, 529, 464), (462, 525, 527, 463), (461, 523, 525, 462), (322, 326, 523, 461, 460, 459, 521, 333), (458, 550, 521, 459), (457, 549, 550, 458), (134, 139, 549, 519), (134, 519, 518, 130), (492, 502, 563, 559), (502, 499, 561, 563), (557, 558, 566, 565), (500, 557, 565, 562), (558, 556, 564, 566), (556, 496, 560, 564), (496, 492, 559, 560), (499, 500, 562, 561), (564, 560, 568, 572), (563, 561, 569, 571), (560, 559, 567, 568), (565, 566, 574, 573), (562, 565, 573, 570), (559, 563, 571, 567), (561, 562, 570, 569), (566, 564, 572, 574), (574, 572, 580, 582), (572, 568, 576, 580), (571, 569, 577, 579), (568, 567, 575, 576), (573, 574, 582, 581), (570, 573, 581, 578), (567, 571, 579, 575), (569, 570, 578, 577), (578, 581, 589, 586), (575, 579, 587, 583), (577, 578, 586, 585), (582, 580, 588, 590), (580, 576, 584, 588), (579, 577, 585, 587), (576, 575, 583, 584), (581, 582, 590, 589), (584, 583, 591, 592), (589, 590, 598, 597), (586, 589, 597, 594), (583, 587, 595, 591), (585, 586, 594, 593), (590, 588, 596, 598), (588, 584, 592, 596), (587, 585, 593, 595), (678, 679, 604, 606), (679, 680, 600, 604), (681, 682, 601, 603), (680, 683, 599, 600), (684, 678, 606, 605), (685, 684, 605, 602), (683, 681, 603, 599), (682, 685, 602, 601), (606, 604, 612, 614), (604, 600, 608, 612), (603, 601, 609, 611), (600, 599, 607, 608), (605, 606, 614, 613), (602, 605, 613, 610), (599, 603, 611, 607), (601, 602, 610, 609), (607, 611, 619, 615), (609, 610, 618, 617), (614, 612, 620, 622), (612, 608, 616, 620), (611, 609, 617, 619), (608, 607, 615, 616), (613, 614, 622, 621), (610, 613, 621, 618), (621, 622, 630, 629), (618, 621, 629, 626), (615, 619, 627, 623), (617, 618, 626, 625), (622, 620, 628, 630), (620, 616, 624, 628), (619, 617, 625, 627), (616, 615, 623, 624), (628, 624, 632, 636), (627, 625, 633, 635), (624, 623, 631, 632), (629, 630, 638, 637), (626, 629, 637, 634), (623, 627, 635, 631), (625, 626, 634, 633), (630, 628, 636, 638), (375, 377, 640, 383), (381, 375, 383, 641), (382, 474, 643, 642), (377, 376, 639, 640), (645, 644, 652, 653), (641, 383, 646, 649), (383, 640, 648, 646), (644, 641, 649, 652), (643, 645, 653, 651), (639, 642, 650, 647), (642, 643, 651, 650), (640, 639, 647, 648), (670, 671, 655, 656), (671, 672, 658, 655), (673, 674, 660, 661), (674, 675, 657, 660), (676, 670, 656, 654), (675, 676, 654, 657), (677, 673, 661, 659), (672, 677, 659, 658), (659, 661, 669, 667), (658, 659, 667, 666), (656, 655, 663, 664), (655, 658, 666, 663), (661, 660, 668, 669), (660, 657, 665, 668), (654, 656, 664, 662), (657, 654, 662, 665), (650, 651, 677, 672), (651, 653, 673, 677), (649, 646, 676, 675), (646, 648, 670, 676), (652, 649, 675, 674), (653, 652, 674, 673), (647, 650, 672, 671), (648, 647, 671, 670), (72, 74, 80), (593, 594, 685, 682), (591, 595, 681, 683), (594, 597, 684, 685), (597, 598, 678, 684), (592, 591, 683, 680), (595, 593, 682, 681), (596, 592, 680, 679), (598, 596, 679, 678), (715, 686, 812, 811), (694, 717, 821, 822), (700, 718, 826, 829), (690, 693, 820, 815), (701, 698, 825, 830), (717, 701, 830, 821), (692, 688, 818, 819), (717, 694, 702, 719), (700, 696, 704, 708), (718, 700, 708, 720), (697, 699, 707, 705), (698, 701, 709, 706), (696, 697, 705, 704), (699, 698, 706, 707), (706, 709, 712, 711), (719, 702, 710, 721), (721, 710, 713, 722), (722, 713, 703, 720), (706, 711, 714, 707), (707, 714, 704, 705), (709, 719, 721, 712), (695, 718, 720, 703), (701, 717, 719, 709), (696, 700, 829, 828), (716, 692, 819, 816), (704, 714, 727, 723), (714, 711, 725, 727), (721, 722, 730, 729), (712, 721, 729, 726), (722, 720, 728, 730), (720, 708, 724, 728), (708, 704, 723, 724), (711, 712, 726, 725), (728, 724, 732, 736), (727, 725, 733, 735), (724, 723, 731, 732), (729, 730, 738, 737), (726, 729, 737, 734), (723, 727, 735, 731), (725, 726, 734, 733), (730, 728, 736, 738), (738, 736, 744, 746), (736, 732, 740, 744), (735, 733, 741, 743), (732, 731, 739, 740), (737, 738, 746, 745), (734, 737, 745, 742), (731, 735, 743, 739), (733, 734, 742, 741), (742, 745, 753, 750), (739, 743, 751, 747), (741, 742, 750, 749), (746, 744, 752, 754), (744, 740, 748, 752), (743, 741, 749, 751), (740, 739, 747, 748), (745, 746, 754, 753), (748, 747, 755, 756), (753, 754, 762, 761), (750, 753, 761, 758), (747, 751, 759, 755), (749, 750, 758, 757), (754, 752, 760, 762), (752, 748, 756, 760), (751, 749, 757, 759), (803, 804, 768, 770), (804, 805, 764, 768), (806, 807, 765, 767), (805, 808, 763, 764), (809, 803, 770, 769), (810, 809, 769, 766), (808, 806, 767, 763), (807, 810, 766, 765), (770, 768, 776, 778), (768, 764, 772, 776), (767, 765, 773, 775), (764, 763, 771, 772), (769, 770, 778, 777), (766, 769, 777, 774), (763, 767, 775, 771), (765, 766, 774, 773), (771, 775, 783, 779), (773, 774, 782, 781), (778, 776, 784, 786), (776, 772, 780, 784), (775, 773, 781, 783), (772, 771, 779, 780), (777, 778, 786, 785), (774, 777, 785, 782), (785, 786, 794, 793), (782, 785, 793, 790), (779, 783, 791, 787), (781, 782, 790, 789), (786, 784, 792, 794), (784, 780, 788, 792), (783, 781, 789, 791), (780, 779, 787, 788), (792, 788, 796, 800), (791, 789, 797, 799), (788, 787, 795, 796), (793, 794, 802, 801), (790, 793, 801, 798), (787, 791, 799, 795), (789, 790, 798, 797), (794, 792, 800, 802), (757, 758, 810, 807), (755, 759, 806, 808), (758, 761, 809, 810), (761, 762, 803, 809), (756, 755, 808, 805), (759, 757, 807, 806), (760, 756, 805, 804), (762, 760, 804, 803), (814, 813, 823, 824), (818, 814, 824, 828), (815, 820, 830, 825), (813, 815, 825, 823), (811, 812, 822, 821), (819, 818, 828, 829), (816, 819, 829, 826), (817, 816, 826, 827), (820, 811, 821, 830), (699, 697, 824, 823), (689, 691, 813, 814), (698, 699, 823, 825), (691, 690, 815, 813), (718, 695, 827, 826), (687, 716, 816, 817), (693, 715, 811, 820), (697, 696, 828, 824), (688, 689, 814, 818), (305, 352, 357, 445, 524, 358, 301, 441)])
_uv = me_plane.uv_layers.new(name='UVMap')
_uv.uv.foreach_set('vector', [0.0, 0.5, 1.0, 0.5, 1.0, 1.0, 0.0, 1.0, 0.0, 1.0, 1.0, 1.0, 1.0, 1.0, 0.0, 1.0, 0.0, 1.0, 1.0, 1.0, 1.0, 1.0, 0.0, 1.0, 0.0, 1.0, 1.0, 1.0, 1.0, 1.0, 0.0, 1.0, 0.0, 1.0, 1.0, 1.0, 1.0, 1.0, 0.0, 1.0, 0.0, 1.0, 1.0, 1.0, 1.0, 1.0, 0.0, 1.0, 0.0, 1.0, 1.0, 1.0, 1.0, 1.0, 0.0, 1.0, 0.0, 1.0, 1.0, 1.0, 1.0, 1.0, 0.0, 1.0, 0.0, 1.0, 1.0, 1.0, 1.0, 1.0, 0.0, 1.0, 0.0, 1.0, 1.0, 1.0, 1.0, 1.0, 0.0, 1.0, 0.0, 1.0, 1.0, 1.0, 1.0, 1.0, 0.0, 1.0, 0.0, 1.0, 1.0, 1.0, 1.0, 1.0, 0.0, 1.0, 0.0, 1.0, 1.0, 1.0, 1.0, 1.0, 0.0, 1.0, 0.0, 1.0, 1.0, 1.0, 1.0, 1.0, 0.0, 1.0, 0.0, 1.0, 1.0, 1.0, 1.0, 1.0, 0.0, 1.0, 0.0, 1.0, 1.0, 1.0, 1.0, 1.0, 0.0, 1.0, 0.0, 1.0, 1.0, 1.0, 1.0, 1.0, 0.0, 1.0, 0.0, 1.0, 1.0, 1.0, 1.0, 1.0, 0.0, 1.0, 0.0, 1.0, 1.0, 1.0, 1.0, 1.0, 0.0, 1.0, 0.0, 1.0, 1.0, 1.0, 1.0, 1.0, 0.0, 1.0, 0.0, 1.0, 1.0, 1.0, 1.0, 1.0, 0.0, 1.0, 0.0, 1.0, 0.0, 1.0, 0.0, 1.0, 0.0, 1.0, 0.0, 1.0, 0.0, 1.0, 0.0, 1.0, 0.0, 1.0, 0.0, 0.5, 0.0, 1.0, 0.0, 1.0, 0.0, 0.5, 0.0, 1.0, 0.0, 1.0, 0.0, 1.0, 0.0, 1.0, 0.0, 1.0, 0.0, 1.0, 0.0, 1.0, 0.0, 1.0, 0.0, 1.0, 0.0, 1.0, 0.0, 1.0, 0.0, 1.0, 0.0, 1.0, 0.0, 1.0, 0.0, 1.0, 0.0, 1.0, 0.0, 1.0, 0.0, 1.0, 0.0, 1.0, 0.0, 1.0, 0.0, 0.5, 0.0, 1.0, 0.0, 1.0, 0.0, 0.5, 0.0, 1.0, 0.0, 1.0, 0.0, 1.0, 0.0, 1.0, 0.0, 1.0, 0.0, 1.0, 0.0, 1.0, 0.0, 1.0, 0.0, 1.0, 0.0, 1.0, 0.0, 1.0, 0.0, 1.0, 0.0, 1.0, 0.0, 1.0, 0.0, 1.0, 0.0, 1.0, 0.0, 1.0, 0.0, 1.0, 0.0, 1.0, 0.0, 1.0, 0.0, 0.5, 0.0, 1.0, 0.0, 1.0, 0.0, 0.5, 0.0, 1.0, 0.0, 1.0, 0.0, 1.0, 0.0, 1.0, 0.0, 1.0, 0.0, 1.0, 0.0, 1.0, 0.0, 1.0, 0.0, 1.0, 0.0, 1.0, 0.0, 1.0, 0.0, 1.0, 0.0, 1.0, 0.0, 1.0, 0.0, 1.0, 0.0, 1.0, 0.0, 1.0, 0.0, 1.0, 0.0, 1.0, 0.0, 1.0, 0.0, 0.5, 0.0, 1.0, 0.0, 1.0, 0.0, 0.5, 0.0, 1.0, 0.0, 1.0, 0.0, 1.0, 0.0, 1.0, 0.0, 1.0, 0.0, 1.0, 0.0, 1.0, 0.0, 1.0, 0.0, 1.0, 0.0, 1.0, 0.0, 1.0, 0.0, 1.0, 0.0, 1.0, 0.0, 1.0, 0.0, 1.0, 0.0, 1.0, 0.0, 0.5, 0.0, 1.0, 0.0, 1.0, 0.0, 1.0, 0.0, 1.0, 0.0, 1.0, 0.0, 1.0, 0.0, 1.0, 0.0, 1.0, 0.0, 1.0, 0.0, 1.0, 0.0, 1.0, 0.0, 1.0, 0.0, 1.0, 0.0, 1.0, 0.0, 1.0, 0.0, 1.0, 0.0, 1.0, 0.0, 1.0, 0.0, 1.0, 0.0, 1.0, 0.0, 1.0, 0.0, 1.0, 0.0, 1.0, 0.0, 1.0, 0.0, 1.0, 0.0, 1.0, 0.0, 1.0, 0.0, 1.0, 0.0, 1.0, 0.0, 1.0, 0.0, 1.0, 0.0, 1.0, 0.0, 1.0, 0.0, 1.0, 0.0, 1.0, 0.0, 1.0, 0.0, 1.0, 0.0, 1.0, 0.0, 1.0, 0.0, 1.0, 0.0, 1.0, 0.0, 1.0, 0.0, 1.0, 0.0, 1.0, 0.0, 1.0, 0.0, 1.0, 0.0, 1.0, 0.0, 1.0, 0.0, 1.0, 0.0, 1.0, 0.0, 1.0, 0.0, 1.0, 0.0, 1.0, 0.0, 1.0, 0.0, 1.0, 0.0, 1.0, 0.0, 1.0, 0.0, 1.0, 0.0, 1.0, 0.0, 1.0, 0.0, 1.0, 0.0, 1.0, 0.0, 1.0, 0.0, 1.0, 0.0, 1.0, 0.0, 1.0, 0.0, 1.0, 0.0, 1.0, 0.0, 1.0, 0.0, 1.0, 0.0, 1.0, 0.0, 1.0, 0.0, 1.0, 0.0, 1.0, 0.0, 1.0, 0.0, 1.0, 0.0, 1.0, 0.0, 1.0, 0.0, 1.0, 0.0, 1.0, 0.0, 1.0, 0.0, 1.0, 0.0, 1.0, 0.0, 1.0, 0.0, 1.0, 0.0, 1.0, 0.0, 1.0, 0.0, 1.0, 0.0, 1.0, 0.0, 1.0, 0.0, 1.0, 0.0, 1.0, 0.0, 1.0, 0.0, 1.0, 0.0, 1.0, 0.0, 1.0, 0.0, 1.0, 0.0, 1.0, 0.0, 1.0, 0.0, 1.0, 0.0, 1.0, 0.0, 1.0, 0.0, 1.0, 0.0, 1.0, 0.0, 1.0, 0.0, 1.0, 0.0, 1.0, 0.0, 1.0, 0.0, 1.0, 0.0, 1.0, 0.0, 1.0, 0.0, 1.0, 0.0, 1.0, 0.0, 1.0, 0.0, 1.0, 0.0, 1.0, 0.0, 1.0, 0.0, 1.0, 0.0, 1.0, 0.0, 1.0, 0.0, 1.0, 0.0, 1.0, 0.0, 1.0, 0.0, 1.0, 0.0, 1.0, 0.0, 1.0, 0.0, 1.0, 0.0, 1.0, 0.0, 1.0, 0.0, 1.0, 0.0, 1.0, 0.0, 1.0, 0.0, 1.0, 0.0, 1.0, 0.0, 1.0, 0.0, 1.0, 0.0, 1.0, 0.0, 1.0, 0.0, 1.0, 0.0, 1.0, 0.0, 1.0, 0.0, 1.0, 0.0, 1.0, 0.0, 1.0, 0.0, 1.0, 0.0, 1.0, 0.0, 1.0, 0.0, 1.0, 0.0, 1.0, 0.0, 1.0, 0.0, 1.0, 0.0, 1.0, 0.0, 1.0, 0.0, 1.0, 0.0, 1.0, 0.0, 1.0, 0.0, 0.0, 0.0, 0.0, 0.0, 1.0, 0.0, 1.0, 0.0, 0.5, 0.0, 0.0, 0.0, 1.0, 0.0, 0.0, 0.0, 1.0, 0.0, 1.0, 0.0, 1.0, 0.0, 1.0, 0.0, 1.0, 0.0, 0.0, 0.0, 0.3907, 0.0, 1.0, 0.0, 1.0, 0.0, 1.0, 0.0, 0.3907, 0.0, 1.0, 0.0, 1.0, 0.0, 1.0, 0.0, 1.0, 0.0, 1.0, 0.0, 1.0, 0.0, 1.0, 0.0, 1.0, 0.0, 1.0, 0.0, 1.0, 0.0, 0.3907, 0.0, 0.0, 0.0, 1.0, 0.0, 1.0, 0.0, 0.3907, 0.0, 1.0, 0.0, 1.0, 0.0, 1.0, 0.0, 1.0, 0.0, 1.0, 0.0, 1.0, 0.0, 1.0, 0.0, 1.0, 0.0, 1.0, 0.0, 1.0, 0.0, 1.0, 0.0, 1.0, 0.0, 1.0, 0.0, 1.0, 0.0, 1.0, 0.0, 1.0, 0.0, 1.0, 0.0, 1.0, 0.0, 1.0, 0.0, 1.0, 0.0, 1.0, 0.0, 1.0, 0.0, 1.0, 0.0, 1.0, 0.0, 1.0, 0.0, 1.0, 0.0, 1.0, 0.0, 1.0, 0.0, 1.0, 0.0, 1.0, 0.0, 1.0, 0.0, 1.0, 0.0, 1.0, 0.0, 1.0, 0.0, 1.0, 0.0, 1.0, 0.0, 1.0, 0.0, 1.0, 0.0, 1.0, 0.0, 1.0, 0.0, 1.0, 0.0, 1.0, 0.0, 1.0, 0.0, 1.0, 0.0, 1.0, 0.0, 1.0, 0.0, 1.0, 0.0, 1.0, 0.0, 1.0, 0.0, 1.0, 0.0, 1.0, 0.0, 1.0, 0.0, 1.0, 0.0, 1.0, 0.0, 1.0, 0.0, 1.0, 0.0, 1.0, 0.0, 1.0, 0.0, 1.0, 0.0, 1.0, 0.0, 1.0, 0.0, 1.0, 0.0, 1.0, 0.0, 1.0, 0.0, 1.0, 0.0, 1.0, 0.0, 1.0, 0.0, 1.0, 0.0, 1.0, 0.0, 1.0, 0.0, 1.0, 0.0, 1.0, 0.0, 1.0, 0.0, 1.0, 0.0, 1.0, 0.0, 1.0, 0.0, 1.0, 0.0, 1.0, 0.0, 1.0, 0.0, 1.0, 0.0, 1.0, 0.0, 1.0, 0.0, 1.0, 0.0, 1.0, 0.0, 1.0, 0.0, 1.0, 0.0, 1.0, 0.0, 1.0, 0.0, 1.0, 0.0, 1.0, 0.0, 1.0, 0.0, 1.0, 0.0, 1.0, 0.0, 1.0, 0.0, 1.0, 0.0, 1.0, 0.0, 1.0, 0.0, 1.0, 0.25, 0.75, 0.5, 0.75, 0.5, 1.0, 0.25, 1.0, 0.25, 0.5, 0.5, 0.5, 0.5, 0.75, 0.25, 0.75, 0.0, 0.5, 0.25, 0.5, 0.25, 0.75, 0.0, 0.75, 0.0, 0.75, 0.25, 0.75, 0.25, 1.0, 0.0, 1.0, 0.0, 1.0, 0.0, 1.0, 0.0, 1.0, 0.0, 1.0, 0.0, 1.0, 0.0, 1.0, 0.0, 1.0, 0.0, 1.0, 0.0, 1.0, 0.0, 1.0, 0.0, 1.0, 0.0, 1.0, 0.0, 0.5, 0.0, 1.0, 0.0, 1.0, 0.0, 0.5, 0.0, 1.0, 0.0, 1.0, 0.0, 1.0, 0.0, 1.0, 0.0, 1.0, 0.0, 1.0, 0.0, 1.0, 0.0, 1.0, 0.0, 1.0, 0.0, 0.0, 0.0, 0.0, 0.0, 1.0, 0.0, 1.0, 0.0, 1.0, 0.0, 1.0, 0.0, 1.0, 0.0, 1.0, 0.0, 1.0, 0.0, 1.0, 0.0, 1.0, 0.0, 1.0, 0.0, 1.0, 0.0, 1.0, 0.0, 1.0, 0.0, 1.0, 0.0, 1.0, 0.0, 1.0, 0.0, 1.0, 0.0, 1.0, 0.0, 1.0, 0.0, 1.0, 0.0, 1.0, 0.0, 1.0, 0.0, 1.0, 0.0, 1.0, 0.0, 1.0, 0.0, 0.5, 0.0, 1.0, 0.0, 1.0, 0.0, 0.5, 0.0, 1.0, 0.0, 1.0, 0.0, 1.0, 0.0, 1.0, 0.0, 1.0, 0.0, 1.0, 0.0, 1.0, 0.0, 1.0, 0.0, 1.0, 0.0, 1.0, 0.0, 1.0, 0.0, 1.0, 0.0, 1.0, 0.0, 1.0, 0.0, 1.0, 0.0, 1.0, 0.0, 1.0, 0.0, 1.0, 0.0, 1.0, 0.0, 1.0, 0.0, 0.5, 0.0, 1.0, 0.0, 1.0, 0.0, 0.5, 0.0, 1.0, 0.0, 1.0, 0.0, 1.0, 0.0, 1.0, 0.0, 1.0, 0.0, 1.0, 0.0, 1.0, 0.0, 1.0, 0.0, 1.0, 0.0, 1.0, 0.0, 1.0, 0.0, 1.0, 0.0, 1.0, 0.0, 1.0, 0.0, 1.0, 0.0, 1.0, 0.0, 1.0, 0.0, 1.0, 0.0, 1.0, 0.0, 1.0, 0.0, 1.0, 0.0, 1.0, 0.0, 1.0, 0.0, 1.0, 0.0, 1.0, 0.0, 1.0, 0.0, 1.0, 0.0, 1.0, 0.0, 1.0, 0.0, 1.0, 0.0, 1.0, 0.0, 1.0, 0.0, 1.0, 0.0, 1.0, 0.0, 1.0, 0.0, 1.0, 0.0, 1.0, 0.0, 1.0, 0.0, 1.0, 0.0, 1.0, 0.0, 1.0, 0.0, 1.0, 0.0, 1.0, 0.0, 1.0, 0.0, 1.0, 1.0, 1.0, 1.0, 1.0, 0.0, 1.0, 0.0, 1.0, 0.0, 1.0, 0.0, 1.0, 0.0, 1.0, 0.0, 1.0, 0.0, 1.0, 0.0, 1.0, 0.0, 1.0, 0.0, 1.0, 0.0, 1.0, 0.0, 1.0, 0.0, 1.0, 0.0, 0.5, 0.0, 1.0, 0.0, 1.0, 0.0, 0.5, 0.0, 1.0, 0.0, 1.0, 0.0, 1.0, 0.0, 1.0, 0.0, 1.0, 0.0, 1.0, 0.0, 1.0, 0.0, 1.0, 0.0, 1.0, 0.0, 1.0, 0.0, 1.0, 0.0, 1.0, 0.0, 0.0, 0.0, 0.0, 0.0, 0.0, 0.0, 1.0, 0.0, 1.0, 0.0, 1.0, 0.0, 1.0, 0.0, 1.0, 0.0, 1.0, 0.0, 1.0, 0.0, 1.0, 0.0, 1.0, 0.0, 1.0, 0.0, 1.0, 0.0, 1.0, 0.0, 1.0, 0.0, 1.0, 0.0, 1.0, 0.0, 1.0, 0.0, 1.0, 0.0, 1.0, 0.0, 1.0, 0.0, 1.0, 0.0, 1.0, 0.0, 1.0, 0.0, 1.0, 0.0, 1.0, 0.0, 0.5, 0.0, 1.0, 0.0, 1.0, 0.0, 0.5, 0.0, 1.0, 0.0, 1.0, 0.0, 1.0, 0.0, 1.0, 0.0, 1.0, 0.0, 1.0, 0.0, 1.0, 0.0, 1.0, 0.0, 1.0, 0.0, 1.0, 0.0, 1.0, 0.0, 1.0, 0.0, 1.0, 0.0, 1.0, 0.0, 1.0, 0.0, 1.0, 0.0, 1.0, 0.0, 1.0, 0.0, 1.0, 0.0, 1.0, 0.0, 1.0, 0.0, 1.0, 0.0, 1.0, 0.0, 1.0, 0.0, 1.0, 0.0, 1.0, 0.0, 1.0, 0.0, 1.0, 0.0, 1.0, 0.0, 1.0, 0.0, 1.0, 0.0, 1.0, 0.0, 1.0, 0.0, 1.0, 0.0, 1.0, 0.0, 1.0, 0.0, 1.0, 0.0, 1.0, 0.0, 1.0, 0.0, 1.0, 0.0, 1.0, 0.0, 1.0, 0.0, 1.0, 0.0, 1.0, 0.0, 1.0, 0.0, 1.0, 0.0, 1.0, 0.0, 1.0, 0.0, 1.0, 0.0, 1.0, 0.0, 1.0, 0.0, 1.0, 0.0, 1.0, 0.0, 1.0, 0.0, 1.0, 0.0, 1.0, 0.0, 1.0, 0.0, 1.0, 0.0, 1.0, 0.0, 1.0, 0.0, 1.0, 0.0, 1.0, 0.0, 1.0, 0.0, 1.0, 0.0, 1.0, 0.0, 1.0, 0.0, 1.0, 0.0, 1.0, 0.0, 1.0, 0.0, 1.0, 0.0, 1.0, 0.0, 1.0, 0.0, 1.0, 0.0, 1.0, 0.0, 1.0, 0.0, 1.0, 0.0, 1.0, 0.0, 1.0, 0.0, 1.0, 0.0, 1.0, 0.0, 1.0, 0.0, 1.0, 0.0, 1.0, 0.0, 1.0, 0.0, 1.0, 0.0, 1.0, 0.0, 1.0, 0.0, 1.0, 0.0, 1.0, 0.0, 1.0, 0.0, 1.0, 0.0, 1.0, 0.0, 1.0, 0.0, 1.0, 0.0, 1.0, 0.0, 1.0, 0.0, 1.0, 0.0, 1.0, 0.0, 1.0, 0.0, 1.0, 0.0, 1.0, 0.0, 1.0, 0.0, 1.0, 0.0, 1.0, 0.0, 1.0, 0.0, 1.0, 0.0, 1.0, 0.0, 1.0, 0.0, 1.0, 0.0, 1.0, 0.0, 1.0, 0.0, 1.0, 0.0, 1.0, 0.0, 1.0, 0.0, 1.0, 0.0, 1.0, 0.0, 1.0, 0.0, 1.0, 0.0, 1.0, 0.0, 1.0, 0.0, 1.0, 0.0, 1.0, 0.0, 1.0, 0.0, 1.0, 0.0, 1.0, 0.0, 1.0, 0.0, 1.0, 0.0, 1.0, 0.0, 1.0, 0.0, 1.0, 0.0, 1.0, 0.0, 1.0, 0.0, 1.0, 0.0, 1.0, 0.0, 1.0, 0.0, 1.0, 0.0, 1.0, 0.0, 1.0, 0.0, 1.0, 0.0, 1.0, 0.0, 1.0, 0.0, 1.0, 0.0, 1.0, 0.0, 1.0, 0.0, 1.0, 0.0, 1.0, 0.0, 1.0, 0.0, 1.0, 0.0, 1.0, 0.0, 1.0, 0.0, 1.0, 0.0, 1.0, 0.0, 1.0, 0.0, 1.0, 0.0, 1.0, 0.0, 1.0, 0.0, 1.0, 0.0, 1.0, 0.0, 1.0, 0.0, 1.0, 0.0, 1.0, 0.0, 1.0, 0.0, 1.0, 0.0, 1.0, 0.0, 1.0, 0.0, 1.0, 0.0, 1.0, 0.0, 1.0, 0.0, 1.0, 0.0, 1.0, 0.0, 1.0, 0.0, 1.0, 0.0, 1.0, 0.0, 1.0, 0.0, 1.0, 0.0, 1.0, 0.0, 1.0, 0.0, 1.0, 0.0, 1.0, 0.0, 1.0, 0.0, 1.0, 0.0, 1.0, 0.0, 1.0, 0.0, 1.0, 0.0, 1.0, 0.0, 1.0, 0.0, 1.0, 0.0, 1.0, 0.0, 1.0, 0.0, 1.0, 0.0, 1.0, 0.0, 1.0, 0.0, 1.0, 0.0, 1.0, 0.0, 1.0, 0.0, 1.0, 0.0, 1.0, 0.0, 1.0, 0.0, 1.0, 0.0, 1.0, 0.0, 1.0, 0.0, 1.0, 0.0, 1.0, 0.0, 1.0, 0.0, 1.0, 0.0, 1.0, 0.0, 1.0, 0.0, 1.0, 0.0, 1.0, 0.0, 1.0, 0.0, 1.0, 0.0, 1.0, 0.0, 1.0, 0.0, 1.0, 0.0, 1.0, 0.0, 1.0, 0.0, 1.0, 0.0, 1.0, 0.0, 1.0, 0.0, 1.0, 0.0, 1.0, 0.0, 1.0, 0.0, 1.0, 0.0, 1.0, 0.0, 1.0, 0.0, 1.0, 0.0, 1.0, 0.0, 1.0, 0.0, 1.0, 0.0, 1.0, 0.0, 1.0, 0.0, 1.0, 0.0, 1.0, 0.0, 1.0, 0.0, 1.0, 0.0, 1.0, 0.0, 1.0, 0.0, 1.0, 0.0, 1.0, 0.0, 1.0, 0.0, 1.0, 0.0, 1.0, 0.0, 1.0, 0.0, 1.0, 0.0, 1.0, 0.0, 1.0, 0.0, 1.0, 0.0, 1.0, 0.0, 1.0, 0.0, 1.0, 0.0, 1.0, 0.0, 1.0, 0.0, 1.0, 0.0, 1.0, 0.0, 1.0, 0.0, 1.0, 0.0, 1.0, 0.0, 1.0, 0.0, 1.0, 0.0, 1.0, 0.0, 1.0, 0.0, 1.0, 0.0, 1.0, 0.0, 1.0, 0.0, 1.0, 0.0, 1.0, 0.0, 1.0, 0.0, 1.0, 0.0, 1.0, 0.0, 1.0, 0.0, 1.0, 0.0, 1.0, 0.0, 1.0, 0.0, 1.0, 0.0, 1.0, 0.0, 1.0, 0.0, 1.0, 0.0, 1.0, 0.0, 1.0, 0.0, 1.0, 0.0, 1.0, 0.0, 1.0, 0.0, 1.0, 0.0, 1.0, 0.0, 1.0, 0.0, 1.0, 0.0, 1.0, 0.0, 1.0, 0.0, 1.0, 0.0, 1.0, 0.0, 1.0, 0.0, 1.0, 0.0, 1.0, 0.0, 1.0, 0.0, 1.0, 0.0, 1.0, 0.0, 1.0, 0.0, 1.0, 0.0, 1.0, 0.0, 1.0, 0.0, 1.0, 0.0, 1.0, 0.0, 1.0, 0.0, 1.0, 0.0, 1.0, 0.0, 1.0, 0.0, 1.0, 0.0, 1.0, 0.0, 1.0, 0.0, 1.0, 0.0, 1.0, 0.0, 1.0, 0.0, 1.0, 0.0, 1.0, 0.0, 1.0, 0.0, 1.0, 0.0, 1.0, 0.0, 1.0, 0.0, 1.0, 0.0, 1.0, 0.0, 1.0, 0.0, 1.0, 0.0, 1.0, 0.0, 1.0, 0.0, 1.0, 0.0, 1.0, 0.0, 1.0, 0.0, 1.0, 0.0, 1.0, 0.0, 1.0, 0.0, 1.0, 0.0, 1.0, 0.0, 1.0, 0.0, 1.0, 0.0, 1.0, 0.0, 1.0, 0.0, 1.0, 0.0, 1.0, 0.0, 1.0, 0.0, 1.0, 0.0, 1.0, 0.0, 1.0, 0.0, 1.0, 0.0, 1.0, 0.0, 1.0, 0.0, 1.0, 0.0, 1.0, 0.0, 1.0, 0.0, 1.0, 0.0, 1.0, 0.0, 1.0, 0.0, 1.0, 0.0, 1.0, 0.0, 1.0, 0.0, 1.0, 0.0, 1.0, 0.0, 1.0, 0.0, 1.0, 0.0, 1.0, 0.0, 1.0, 0.0, 1.0, 0.0, 1.0, 0.0, 1.0, 0.0, 1.0, 0.0, 1.0, 0.0, 1.0, 0.0, 1.0, 0.0, 1.0, 0.0, 1.0, 0.0, 1.0, 0.0, 1.0, 0.0, 1.0, 0.0, 1.0, 0.0, 1.0, 0.0, 1.0, 0.0, 1.0, 0.0, 1.0, 0.0, 1.0, 0.0, 1.0, 0.0, 1.0, 0.0, 1.0, 0.0, 1.0, 0.0, 1.0, 0.0, 1.0, 0.0, 1.0, 0.0, 1.0, 0.0, 1.0, 0.0, 1.0, 0.0, 1.0, 0.0, 1.0, 0.0, 1.0, 0.0, 1.0, 0.0, 1.0, 0.0, 1.0, 0.0, 1.0, 0.0, 1.0, 0.0, 1.0, 0.0, 1.0, 0.0, 1.0, 0.0, 1.0, 0.0, 1.0, 0.0, 1.0, 0.0, 1.0, 0.0, 1.0, 0.0, 1.0, 0.0, 1.0, 0.0, 1.0, 0.0, 1.0, 0.0, 1.0, 0.0, 1.0, 0.0, 1.0, 0.0, 1.0, 0.0, 1.0, 0.0, 1.0, 0.0, 1.0, 0.0, 1.0, 0.0, 1.0, 0.0, 1.0, 0.0, 1.0, 0.0, 1.0, 0.0, 1.0, 0.0, 1.0, 0.0, 1.0, 0.0, 1.0, 0.0, 1.0, 0.0, 1.0, 0.0, 1.0, 0.0, 1.0, 0.0, 1.0, 0.0, 1.0, 0.0, 1.0, 0.0, 1.0, 0.0, 1.0, 0.0, 1.0, 0.0, 1.0, 0.0, 1.0, 0.0, 1.0, 0.0, 1.0, 0.0, 1.0, 0.0, 1.0, 0.0, 1.0, 0.0, 1.0, 0.0, 1.0, 0.0, 1.0, 0.0, 1.0, 0.0, 1.0, 0.0, 1.0, 0.0, 1.0, 0.0, 1.0, 0.0, 1.0, 0.0, 1.0, 0.0, 1.0, 0.0, 1.0, 0.0, 1.0, 0.0, 1.0, 0.0, 1.0, 0.0, 1.0, 0.0, 1.0, 0.0, 1.0, 0.0, 1.0, 0.0, 1.0, 0.0, 1.0, 0.0, 1.0, 0.0, 1.0, 0.0, 1.0, 0.0, 1.0, 0.0, 1.0, 0.0, 1.0, 0.0, 1.0, 0.0, 1.0, 0.0, 1.0, 0.0, 1.0, 0.0, 1.0, 0.0, 1.0, 0.0, 1.0, 0.0, 1.0, 0.0, 1.0, 0.0, 1.0, 0.0, 1.0, 0.0, 1.0, 0.0, 1.0, 0.0, 1.0, 0.0, 1.0, 0.0, 1.0, 0.0, 1.0, 0.0, 1.0, 0.0, 1.0, 0.0, 1.0, 0.0, 1.0, 0.0, 1.0, 0.0, 1.0, 0.0, 1.0, 0.0, 1.0, 0.0, 1.0, 0.0, 1.0, 0.0, 1.0, 0.0, 1.0, 0.0, 1.0, 0.0, 1.0, 0.0, 1.0, 0.0, 1.0, 0.0, 1.0, 0.0, 1.0, 0.0, 1.0, 0.0, 1.0, 0.0, 1.0, 0.0, 1.0, 0.0, 1.0, 0.0, 1.0, 0.0, 1.0, 0.0, 1.0, 0.0, 1.0, 0.0, 1.0, 0.0, 1.0, 0.0, 1.0, 0.0, 1.0, 0.0, 1.0, 0.0, 1.0, 0.0, 1.0, 0.0, 1.0, 0.0, 1.0, 0.0, 1.0, 0.0, 1.0, 0.0, 1.0, 0.0, 1.0, 0.0, 0.0, 0.0, 0.0, 0.0, 1.0, 0.75, 0.5, 1.0, 0.5, 1.0, 0.75, 0.75, 0.75, 0.0, 1.0, 0.0, 1.0, 0.0, 1.0, 0.0, 1.0, 0.0, 1.0, 0.0, 1.0, 0.0, 1.0, 0.0, 1.0, 0.6268, 0.5, 0.75, 0.5, 0.75, 0.75, 0.6268, 0.75, 0.0, 1.0, 0.0, 1.0, 0.0, 1.0, 0.6268, 0.75, 0.75, 0.75, 0.75, 1.0, 0.6268, 1.0, 0.75, 0.75, 1.0, 0.75, 1.0, 1.0, 0.75, 1.0, 0.5, 0.75, 0.6268, 0.75, 0.6268, 1.0, 0.5, 1.0, 0.5, 0.5, 0.6268, 0.5, 0.6268, 0.75, 0.5, 0.75, 0.0, 1.0, 1.0, 0.5, 0.0, 1.0, 0.0, 1.0, 0.0, 1.0, 0.0, 1.0, 0.0, 1.0, 0.0, 1.0, 0.0, 1.0, 0.0, 1.0, 0.0, 1.0, 0.0, 1.0, 0.0, 1.0, 0.0, 1.0, 0.0, 1.0, 0.0, 1.0, 0.0, 1.0, 0.0, 1.0, 0.0, 1.0, 0.0, 1.0, 0.0, 1.0, 0.0, 1.0, 0.0, 1.0, 0.0, 1.0, 0.0, 1.0, 0.0, 1.0, 0.0, 1.0, 0.0, 1.0, 0.0, 1.0, 0.0, 1.0, 0.0, 1.0, 0.0, 1.0, 0.0, 1.0, 0.0, 1.0, 0.0, 1.0, 0.0, 1.0, 0.0, 1.0, 0.0, 1.0, 0.0, 1.0, 0.0, 1.0, 0.0, 1.0, 0.0, 1.0, 0.0, 1.0, 0.0, 1.0, 0.0, 1.0, 0.0, 1.0, 0.0, 1.0, 0.0, 1.0, 0.0, 1.0, 0.0, 1.0, 0.0, 1.0, 0.0, 1.0, 0.0, 1.0, 0.0, 1.0, 0.0, 1.0, 0.0, 1.0, 0.0, 1.0, 0.0, 1.0, 0.0, 1.0, 0.0, 1.0, 0.0, 1.0, 0.0, 1.0, 0.0, 1.0, 0.0, 1.0, 0.0, 1.0, 0.0, 1.0, 0.0, 1.0, 0.0, 1.0, 0.0, 1.0, 0.0, 1.0, 0.0, 1.0, 0.0, 1.0, 0.0, 1.0, 0.0, 1.0, 0.0, 1.0, 0.0, 1.0, 0.0, 1.0, 0.0, 1.0, 0.0, 1.0, 0.0, 1.0, 0.0, 1.0, 0.0, 1.0, 0.0, 1.0, 0.0, 1.0, 0.0, 1.0, 0.0, 1.0, 0.0, 1.0, 0.0, 1.0, 0.0, 1.0, 0.0, 1.0, 0.0, 1.0, 0.0, 1.0, 0.0, 1.0, 0.0, 1.0, 0.0, 1.0, 0.0, 1.0, 0.0, 1.0, 0.0, 1.0, 0.0, 1.0, 0.0, 1.0, 0.0, 1.0, 0.0, 1.0, 0.0, 1.0, 0.0, 1.0, 0.0, 1.0, 0.0, 1.0, 0.0, 1.0, 0.0, 1.0, 0.0, 1.0, 0.0, 1.0, 0.0, 1.0, 0.0, 1.0, 0.0, 1.0, 0.0, 1.0, 0.0, 1.0, 0.0, 1.0, 0.0, 1.0, 0.0, 1.0, 0.0, 1.0, 0.0, 1.0, 0.0, 1.0, 0.0, 1.0, 0.0, 1.0, 0.0, 1.0, 0.0, 1.0, 0.0, 1.0, 0.0, 1.0, 0.0, 1.0, 0.0, 1.0, 0.0, 1.0, 0.0, 1.0, 0.0, 1.0, 0.0, 1.0, 0.0, 1.0, 0.0, 1.0, 0.0, 1.0, 0.0, 1.0, 0.0, 1.0, 0.0, 1.0, 0.0, 1.0, 0.0, 1.0, 0.0, 1.0, 0.0, 1.0, 0.0, 1.0, 0.0, 1.0, 0.0, 1.0, 0.0, 1.0, 0.0, 1.0, 0.0, 1.0, 0.0, 1.0, 0.0, 1.0, 0.0, 1.0, 0.0, 1.0, 0.0, 1.0, 0.0, 1.0, 0.0, 1.0, 0.0, 1.0, 0.0, 1.0, 0.0, 1.0, 0.0, 1.0, 0.0, 1.0, 0.0, 1.0, 0.0, 1.0, 0.0, 1.0, 0.0, 1.0, 0.0, 1.0, 0.0, 1.0, 0.0, 1.0, 0.0, 1.0, 0.0, 1.0, 0.0, 1.0, 0.0, 1.0, 0.0, 1.0, 0.0, 1.0, 0.0, 1.0, 0.0, 1.0, 0.0, 1.0, 0.0, 1.0, 0.0, 1.0, 0.0, 1.0, 0.0, 1.0, 0.0, 1.0, 0.0, 1.0, 0.0, 1.0, 0.0, 1.0, 0.0, 1.0, 0.0, 1.0, 0.0, 1.0, 0.0, 1.0, 0.0, 1.0, 0.0, 1.0, 0.0, 1.0, 0.0, 1.0, 0.0, 1.0, 0.0, 1.0, 0.0, 1.0, 0.0, 1.0, 0.0, 1.0, 0.0, 1.0, 0.0, 1.0, 0.0, 1.0, 0.0, 1.0, 0.0, 1.0, 0.0, 1.0, 0.0, 1.0, 0.0, 1.0, 0.0, 1.0, 0.0, 1.0, 0.0, 1.0, 0.0, 1.0, 0.0, 1.0, 0.0, 1.0, 0.0, 1.0, 0.0, 1.0, 0.0, 1.0, 0.0, 1.0, 0.0, 1.0, 0.0, 1.0, 0.0, 1.0, 0.0, 1.0, 0.0, 1.0, 0.0, 1.0, 0.0, 1.0, 0.0, 1.0, 0.0, 1.0, 0.0, 1.0, 0.0, 1.0, 0.0, 1.0, 0.0, 1.0, 0.0, 1.0, 0.0, 1.0, 0.0, 1.0, 0.0, 1.0, 0.0, 1.0, 0.0, 1.0, 0.0, 1.0, 0.0, 1.0, 0.0, 1.0, 0.0, 1.0, 0.0, 1.0, 0.0, 1.0, 0.0, 1.0, 0.0, 1.0, 0.0, 1.0, 0.0, 1.0, 0.0, 1.0, 0.0, 1.0, 0.0, 1.0, 0.0, 1.0, 0.0, 1.0, 0.0, 1.0, 0.0, 1.0, 0.0, 1.0, 0.0, 1.0, 0.0, 1.0, 0.0, 1.0, 0.0, 1.0, 0.0, 1.0, 0.0, 1.0, 0.0, 1.0, 0.0, 1.0, 0.0, 1.0, 0.0, 1.0, 0.0, 1.0, 0.0, 1.0, 0.0, 1.0, 0.0, 1.0, 0.0, 1.0, 0.0, 1.0, 0.0, 1.0, 0.0, 1.0, 0.0, 1.0, 0.0, 1.0, 0.0, 1.0, 0.0, 1.0, 0.0, 1.0, 0.0, 1.0, 0.0, 1.0, 0.0, 1.0, 0.0, 1.0, 0.0, 1.0, 0.0, 1.0, 0.0, 1.0, 0.0, 1.0, 0.0, 1.0, 0.0, 1.0, 0.0, 1.0, 0.0, 1.0, 0.0, 1.0, 0.0, 1.0, 0.0, 1.0, 0.0, 1.0, 0.0, 1.0, 0.0, 1.0, 0.0, 1.0, 0.0, 1.0, 0.0, 1.0, 0.0, 1.0, 0.0, 1.0, 0.0, 1.0, 0.0, 1.0, 0.0, 1.0, 0.0, 1.0, 0.0, 1.0, 0.0, 1.0, 0.0, 1.0, 0.0, 1.0, 0.0, 1.0, 0.0, 1.0, 0.0, 1.0, 0.0, 1.0, 0.0, 1.0, 0.0, 1.0, 0.0, 1.0, 0.0, 1.0, 0.0, 1.0, 0.0, 1.0, 0.0, 1.0, 0.0, 1.0, 0.0, 1.0, 0.0, 1.0, 0.0, 1.0, 0.0, 1.0, 0.0, 1.0, 0.0, 1.0, 0.0, 1.0, 0.0, 1.0, 0.0, 1.0, 0.0, 1.0, 0.0, 1.0, 0.0, 1.0, 0.0, 1.0, 0.0, 1.0, 0.0, 1.0, 0.0, 1.0, 0.0, 1.0, 0.0, 1.0, 0.0, 1.0, 0.0, 1.0, 0.0, 1.0, 0.0, 1.0, 0.0, 1.0, 0.0, 1.0, 0.0, 1.0, 0.0, 1.0, 0.0, 1.0, 0.0, 1.0, 0.0, 1.0, 0.0, 1.0, 0.0, 1.0, 0.0, 1.0, 0.0, 1.0, 0.0, 1.0, 0.0, 1.0, 0.0, 1.0, 0.0, 1.0, 0.0, 1.0, 0.0, 1.0, 0.0, 1.0, 0.0, 1.0, 0.0, 1.0, 0.0, 1.0, 0.0, 1.0, 0.0, 1.0, 0.0, 1.0, 0.0, 1.0, 0.0, 1.0, 0.0, 1.0, 0.0, 1.0, 0.0, 1.0, 0.0, 1.0, 0.0, 1.0, 0.0, 1.0, 0.0, 1.0, 0.0, 1.0, 0.0, 1.0, 0.0, 1.0, 0.0, 1.0, 0.0, 1.0, 0.0, 1.0, 0.0, 1.0, 0.0, 1.0, 0.0, 1.0, 0.0, 1.0, 0.0, 1.0, 0.0, 1.0, 0.0, 1.0, 0.0, 1.0, 0.0, 1.0, 0.0, 1.0, 0.0, 1.0, 0.0, 1.0, 0.0, 1.0, 0.0, 1.0, 0.0, 1.0, 0.0, 1.0, 0.0, 1.0, 0.0, 1.0, 0.0, 1.0, 0.0, 1.0, 0.0, 1.0, 0.0, 1.0, 0.0, 1.0, 0.0, 1.0, 0.0, 1.0, 0.0, 1.0, 0.0, 1.0, 0.0, 1.0, 0.0, 1.0, 0.0, 1.0, 0.0, 1.0, 0.0, 1.0, 0.0, 1.0, 0.0, 1.0, 0.0, 1.0, 0.0, 1.0, 0.0, 1.0, 0.0, 1.0, 0.0, 1.0, 0.0, 1.0, 0.0, 1.0, 0.0, 1.0, 0.0, 1.0, 0.0, 1.0, 0.0, 1.0, 0.0, 1.0, 0.0, 1.0, 0.0, 1.0, 0.0, 1.0, 0.0, 1.0, 0.0, 1.0, 0.0, 1.0, 0.0, 1.0, 0.0, 1.0, 0.0, 1.0, 0.0, 1.0, 0.0, 1.0, 0.0, 1.0, 0.0, 1.0, 0.0, 1.0, 0.0, 1.0, 0.0, 1.0, 0.0, 1.0, 0.0, 1.0, 0.0, 1.0, 0.0, 1.0, 0.0, 1.0, 0.0, 1.0, 0.0, 1.0, 0.0, 1.0, 0.0, 1.0, 0.0, 1.0, 0.0, 1.0, 0.0, 1.0, 0.0, 1.0, 0.0, 1.0, 0.0, 1.0, 0.0, 1.0, 0.0, 1.0, 0.0, 1.0, 0.0, 1.0, 0.0, 1.0, 0.0, 1.0, 0.0, 1.0, 0.0, 1.0, 0.0, 1.0, 0.0, 1.0, 0.0, 1.0, 0.0, 1.0, 0.0, 1.0, 0.0, 1.0, 0.0, 1.0, 0.0, 1.0, 0.0, 1.0, 0.0, 1.0, 0.0, 1.0, 0.0, 1.0, 0.0, 1.0, 0.0, 1.0, 0.0, 1.0, 0.0, 1.0, 0.0, 1.0, 0.0, 1.0, 0.0, 1.0, 0.0, 1.0, 0.0, 1.0, 0.0, 1.0, 0.0, 1.0, 0.0, 1.0, 0.0, 1.0, 0.0, 1.0, 0.0, 1.0, 0.0, 1.0, 0.0, 1.0, 0.0, 1.0, 0.0, 1.0, 0.0, 1.0, 0.0, 1.0, 0.0, 1.0, 0.0, 1.0, 0.0, 1.0, 0.0, 1.0, 0.0, 1.0, 0.0, 1.0, 0.0, 1.0, 0.0, 1.0, 0.0, 1.0, 0.0, 1.0, 0.0, 1.0, 0.0, 1.0, 0.0, 1.0, 0.0, 1.0, 0.0, 1.0, 0.0, 1.0, 0.0, 1.0, 0.0, 1.0, 0.0, 1.0, 0.0, 1.0, 0.0, 1.0, 0.0, 1.0, 0.0, 1.0, 0.0, 1.0, 0.0, 1.0, 0.0, 1.0, 0.0, 1.0, 0.0, 1.0, 0.0, 1.0, 0.0, 1.0, 0.0, 1.0, 0.0, 1.0, 0.0, 1.0, 0.0, 1.0, 0.0, 1.0, 0.0, 1.0, 0.0, 1.0, 0.0, 1.0, 0.0, 1.0, 0.0, 1.0, 0.0, 1.0, 0.0, 1.0, 0.0, 1.0, 0.0, 1.0, 0.0, 1.0, 0.0, 1.0, 0.0, 1.0, 0.0, 1.0, 0.0, 1.0, 0.0, 1.0, 0.0, 1.0, 0.0, 1.0, 0.0, 1.0, 0.0, 1.0, 0.0, 1.0, 0.0, 1.0, 0.0, 1.0, 0.0, 1.0, 0.0, 1.0, 0.0, 1.0, 0.0, 1.0, 0.0, 1.0, 0.0, 1.0, 0.0, 1.0, 0.0, 1.0, 0.0, 1.0, 0.0, 1.0, 0.0, 1.0, 0.0, 1.0, 0.0, 1.0, 0.0, 1.0, 0.0, 1.0, 0.0, 1.0, 0.0, 1.0, 0.0, 1.0, 0.0, 1.0, 0.0, 1.0, 0.0, 1.0, 0.0, 1.0, 0.0, 1.0, 0.0, 1.0, 0.0, 1.0, 0.0, 1.0, 0.0, 1.0, 0.0, 1.0, 0.0, 1.0, 0.0, 1.0, 0.0, 1.0, 0.0, 1.0, 0.0, 1.0, 0.0, 1.0, 0.0, 1.0, 0.0, 1.0, 0.0, 1.0, 0.0, 1.0, 0.0, 1.0, 0.0, 1.0, 0.0, 1.0, 0.0, 1.0, 0.0, 1.0, 0.0, 1.0, 0.0, 1.0, 0.0, 1.0, 0.0, 1.0, 0.0, 1.0, 0.0, 1.0, 0.0, 1.0, 0.0, 1.0, 0.0, 1.0, 0.0, 1.0, 0.0, 1.0, 0.0, 1.0, 0.0, 1.0, 0.0, 1.0, 0.0, 1.0, 0.0, 1.0, 0.0, 1.0, 0.0, 1.0, 0.0, 1.0, 0.0, 1.0, 0.0, 1.0, 0.0, 1.0, 0.0, 1.0, 0.0, 1.0, 0.0, 1.0, 0.0, 1.0, 0.0, 1.0, 0.0, 1.0, 0.0, 1.0, 0.0, 1.0, 0.0, 1.0, 0.0, 1.0, 0.0, 1.0, 0.0, 1.0, 0.0, 1.0, 0.0, 1.0, 0.0, 1.0, 0.0, 1.0, 0.0, 1.0, 0.0, 1.0, 0.0, 1.0, 0.0, 1.0, 0.0, 1.0, 0.0, 1.0, 0.0, 1.0, 0.0, 1.0, 0.0, 1.0, 0.0, 1.0, 0.0, 1.0, 0.0, 1.0, 0.0, 1.0, 0.0, 1.0, 0.0, 1.0, 0.0, 1.0, 0.0, 1.0, 0.0, 1.0, 0.0, 1.0, 0.0, 1.0, 0.0, 1.0, 0.0, 1.0, 0.0, 1.0, 0.0, 1.0, 0.0, 1.0, 0.0, 1.0, 0.0, 1.0, 0.0, 1.0, 0.0, 1.0, 0.0, 1.0, 0.0, 1.0, 0.0, 1.0, 0.0, 1.0, 0.0, 1.0, 0.0, 1.0, 0.0, 1.0, 0.0, 1.0, 0.0, 1.0, 0.0, 1.0, 0.0, 1.0, 0.0, 1.0, 0.0, 1.0, 0.0, 1.0, 0.0, 1.0, 0.0, 1.0, 0.0, 1.0, 0.0, 1.0, 0.0, 1.0, 0.0, 1.0, 0.0, 1.0, 0.0, 1.0, 0.0, 1.0, 0.0, 1.0, 0.0, 1.0, 0.0, 1.0, 0.0, 1.0, 0.0, 1.0, 0.0, 1.0, 0.0, 1.0, 0.0, 1.0, 0.0, 1.0, 0.0, 1.0, 0.0, 1.0, 0.0, 1.0, 0.0, 1.0, 0.0, 1.0, 0.0, 1.0, 0.0, 1.0, 0.0, 1.0, 0.0, 1.0, 0.0, 1.0, 0.0, 1.0, 0.0, 1.0, 0.0, 1.0, 0.0, 1.0, 0.0, 1.0, 0.0, 1.0, 0.0, 1.0, 0.0, 1.0, 0.0, 1.0, 0.0, 1.0, 0.0, 1.0, 0.0, 1.0, 0.0, 1.0, 0.0, 1.0, 0.0, 1.0, 0.0, 1.0, 0.0, 1.0, 0.0, 1.0, 0.0, 1.0, 0.0, 1.0, 0.0, 1.0, 0.0, 1.0, 0.0, 1.0, 0.0, 1.0, 0.0, 1.0, 0.0, 1.0, 0.0, 1.0, 0.0, 1.0, 0.0, 1.0, 0.0, 1.0, 0.0, 1.0, 0.0, 1.0, 0.0, 1.0, 0.0, 1.0, 0.0, 1.0, 0.0, 1.0, 0.0, 1.0, 0.0, 1.0, 0.0, 1.0, 0.0, 1.0, 0.0, 1.0, 0.0, 1.0, 0.0, 1.0, 0.0, 1.0, 0.0, 1.0, 0.0, 1.0, 0.0, 1.0, 0.0, 1.0, 0.0, 1.0, 0.0, 1.0, 0.0, 1.0, 0.0, 1.0, 0.0, 1.0, 0.0, 1.0, 0.0, 1.0, 0.0, 1.0, 0.0, 1.0, 0.0, 1.0, 0.0, 1.0, 0.0, 1.0, 0.0, 1.0, 0.0, 1.0, 0.0, 1.0, 0.0, 1.0, 0.0, 1.0, 0.0, 1.0, 0.0, 1.0, 0.0, 1.0, 0.0, 1.0, 0.0, 1.0, 0.0, 1.0, 0.0, 1.0, 0.0, 1.0, 0.0, 1.0, 0.0, 1.0, 0.0, 1.0, 0.0, 1.0, 0.0, 1.0, 0.0, 1.0, 0.0, 1.0, 0.0, 1.0, 0.0, 1.0, 0.0, 1.0, 0.0, 1.0, 0.0, 1.0, 0.0, 1.0, 0.0, 1.0, 0.0, 1.0, 0.0, 1.0, 0.0, 1.0, 0.0, 1.0, 0.0, 1.0, 0.0, 1.0, 0.0, 1.0, 0.0, 1.0, 0.0, 1.0, 0.0, 1.0, 0.0, 1.0, 0.0, 1.0, 0.0, 1.0, 0.0, 1.0, 0.0, 1.0, 0.0, 1.0, 0.0, 1.0, 0.0, 1.0, 0.0, 1.0, 0.0, 1.0, 0.0, 1.0, 0.0, 1.0, 0.0, 1.0, 0.0, 1.0, 0.0, 1.0, 0.0, 1.0, 0.0, 1.0, 0.0, 1.0, 0.0, 1.0, 0.0, 1.0, 0.0, 1.0, 0.0, 1.0, 0.0, 1.0, 0.0, 1.0, 0.0, 1.0, 0.0, 1.0, 0.0, 1.0, 0.0, 1.0, 0.0, 1.0, 0.0, 1.0, 0.0, 1.0, 0.0, 1.0, 0.0, 1.0, 0.0, 1.0, 0.0, 1.0, 0.0, 1.0, 0.0, 1.0, 0.0, 1.0, 0.0, 1.0, 0.0, 1.0, 0.0, 1.0, 0.0, 1.0, 0.0, 1.0, 0.0, 1.0, 0.0, 1.0, 0.0, 1.0, 0.0, 1.0, 0.0, 1.0, 0.0, 1.0, 0.0, 1.0, 0.0, 1.0, 0.0, 1.0, 0.0, 1.0, 0.0, 1.0, 0.0, 1.0, 0.0, 1.0, 0.0, 1.0, 0.0, 1.0, 0.0, 1.0, 0.0, 1.0, 0.0, 1.0, 0.0, 1.0, 0.0, 1.0, 0.0, 1.0, 0.0, 1.0, 0.0, 1.0, 0.0, 1.0, 0.0, 1.0, 0.0, 1.0, 0.0, 1.0, 0.0, 1.0, 0.0, 1.0, 0.0, 1.0, 0.0, 1.0, 0.0, 1.0, 0.0, 1.0, 0.0, 1.0, 0.0, 1.0, 0.0, 1.0, 0.0, 1.0, 0.0, 1.0, 0.0, 1.0, 0.0, 1.0, 0.0, 1.0, 0.0, 1.0, 0.0, 1.0, 0.0, 1.0, 0.0, 1.0, 0.0, 1.0, 0.0, 1.0, 0.0, 1.0, 0.0, 1.0, 0.0, 1.0, 0.0, 1.0, 0.0, 1.0, 0.0, 1.0, 0.0, 1.0, 0.0, 1.0, 0.0, 1.0, 0.0, 1.0, 0.0, 1.0, 0.0, 1.0, 0.0, 1.0, 0.0, 1.0, 0.0, 1.0, 0.0, 1.0, 0.0, 1.0, 0.0, 1.0, 0.0, 1.0, 0.0, 1.0, 0.0, 1.0, 0.0, 1.0, 0.0, 1.0, 0.0, 1.0, 0.0, 1.0, 0.0, 1.0, 0.0, 1.0, 0.0, 1.0, 0.0, 1.0, 0.0, 1.0, 0.0, 1.0, 0.0, 1.0, 0.0, 1.0, 0.0, 1.0, 0.0, 1.0, 0.0, 1.0, 0.0, 1.0, 0.0, 1.0, 0.0, 1.0, 0.0, 1.0, 0.0, 1.0, 0.0, 1.0, 0.0, 1.0, 0.0, 1.0, 0.0, 1.0, 0.0, 1.0, 0.0, 1.0, 0.0, 1.0, 0.0, 1.0, 0.0, 1.0, 0.0, 1.0, 0.0, 1.0, 0.0, 1.0, 0.0, 1.0, 0.0, 1.0, 0.0, 1.0, 0.0, 1.0, 0.0, 1.0, 0.0, 1.0, 0.0, 1.0, 0.0, 1.0, 0.0, 1.0, 0.0, 1.0, 0.0, 1.0, 0.0, 1.0, 0.0, 1.0, 0.0, 1.0, 0.0, 1.0, 0.0, 1.0, 0.0, 1.0, 0.0, 1.0, 0.0, 1.0, 0.0, 1.0, 0.0, 1.0, 0.0, 1.0, 0.0, 1.0, 0.0, 1.0, 0.0, 1.0, 0.0, 1.0, 0.0, 1.0, 0.0, 1.0, 0.0, 1.0, 0.0, 1.0, 0.0, 1.0, 0.0, 1.0, 0.0, 1.0, 0.0, 1.0, 0.0, 1.0, 0.0, 1.0, 0.0, 1.0, 0.0, 1.0, 0.0, 1.0, 0.0, 1.0, 0.0, 1.0, 0.0, 1.0, 0.0, 1.0, 0.0, 1.0, 0.0, 1.0, 0.0, 1.0, 0.0, 1.0, 0.0, 1.0, 0.0, 1.0, 0.0, 1.0, 0.0, 1.0, 0.0, 1.0, 0.0, 1.0, 0.0, 1.0, 0.0, 1.0, 0.0, 1.0, 0.0, 1.0, 0.0, 1.0, 0.0, 1.0, 0.0, 1.0, 0.0, 1.0, 0.0, 1.0, 0.0, 1.0, 0.0, 1.0, 0.0, 1.0, 0.0, 1.0, 0.0, 1.0, 0.0, 1.0, 0.0, 1.0, 0.0, 1.0, 0.0, 1.0, 0.0, 1.0, 0.0, 1.0, 0.0, 1.0, 0.0, 1.0, 0.0, 1.0, 0.0, 1.0, 0.0, 1.0, 0.0, 1.0, 0.0, 1.0, 0.0, 1.0, 0.0, 1.0, 0.0, 1.0, 0.0, 1.0, 0.0, 1.0, 0.0, 1.0, 0.0, 1.0, 0.0, 1.0, 0.0, 1.0, 0.0, 1.0, 0.0, 1.0, 0.0, 1.0, 0.0, 1.0, 0.0, 1.0, 0.0, 1.0, 0.0, 1.0, 0.0, 1.0, 0.0, 1.0, 0.0, 1.0, 0.0, 1.0, 0.0, 1.0, 0.0, 1.0, 0.0, 1.0, 0.0, 1.0, 0.0, 1.0, 0.0, 1.0, 0.0, 1.0, 0.0, 1.0, 0.0, 1.0, 0.0, 1.0, 0.0, 1.0, 0.0, 1.0, 0.0, 1.0, 0.0, 1.0, 0.0, 1.0, 0.0, 1.0, 0.0, 1.0, 0.0, 1.0, 0.0, 1.0, 0.0, 1.0, 0.0, 1.0, 0.0, 1.0, 0.0, 1.0, 0.0, 1.0, 0.0, 1.0, 0.0, 1.0, 0.0, 1.0, 0.0, 1.0, 0.0, 1.0, 0.0, 1.0, 0.0, 1.0, 0.0, 1.0, 0.0, 1.0, 0.0, 1.0, 0.0, 1.0, 0.0, 1.0, 0.0, 1.0, 0.0, 1.0, 0.0, 1.0, 0.0, 1.0, 0.0, 1.0, 0.0, 1.0, 0.0, 1.0, 0.0, 1.0, 0.0, 1.0, 0.0, 1.0, 0.0, 1.0, 0.0, 1.0, 0.0, 1.0, 0.0, 1.0, 0.0, 1.0, 0.0, 1.0, 0.0, 1.0, 0.0, 1.0, 0.0, 1.0, 0.0, 1.0, 0.0, 1.0, 0.0, 1.0, 0.0, 1.0, 0.0, 1.0, 0.0, 1.0, 0.0, 1.0, 0.0, 1.0, 0.0, 1.0, 0.0, 1.0, 0.0, 1.0, 0.0, 1.0, 0.0, 1.0, 0.0, 1.0, 0.0, 1.0, 0.0, 1.0, 0.0, 1.0, 0.0, 1.0, 0.0, 1.0, 0.0, 1.0, 0.0, 1.0, 0.0, 1.0, 0.0, 1.0, 0.0, 1.0, 0.0, 1.0, 0.0, 1.0, 0.0, 1.0, 0.0, 1.0, 0.0, 1.0, 0.0, 1.0, 0.0, 1.0, 0.0, 1.0, 0.0, 1.0, 0.0, 1.0, 0.0, 1.0, 0.0, 1.0, 0.0, 1.0, 0.0, 1.0, 0.0, 1.0, 0.0, 1.0, 0.0, 1.0, 0.0, 1.0, 0.0, 1.0, 0.0, 1.0, 0.0, 1.0, 0.0, 1.0, 0.0, 1.0, 0.0, 1.0, 0.0, 1.0, 0.0, 1.0, 0.0, 1.0, 0.0, 1.0, 0.0, 1.0, 0.0, 1.0, 0.0, 1.0, 0.0, 1.0, 0.0, 1.0, 0.0, 1.0, 0.0, 1.0, 0.0, 1.0, 0.0, 1.0, 0.0, 1.0, 0.0, 1.0, 0.0, 1.0, 0.0, 1.0, 0.0, 1.0, 0.0, 1.0, 0.0, 1.0, 0.0, 1.0, 0.0, 1.0, 0.0, 1.0, 0.0, 1.0, 0.0, 1.0, 0.0, 1.0, 0.0, 1.0, 0.0, 1.0, 0.0, 1.0, 0.0, 1.0, 0.0, 1.0, 0.0, 1.0, 0.0, 1.0, 0.0, 1.0, 0.0, 1.0, 0.0, 1.0, 0.0, 1.0, 0.0, 1.0, 0.0, 1.0, 0.0, 1.0, 0.0, 1.0, 0.0, 1.0, 0.0, 1.0, 0.0, 1.0, 0.0, 1.0, 0.0, 1.0, 0.0, 1.0, 0.0, 1.0, 0.0, 1.0, 0.0, 1.0, 0.0, 1.0, 0.0, 1.0, 0.0, 1.0, 0.0, 1.0, 0.0, 1.0, 0.0, 1.0, 0.0, 1.0, 0.0, 1.0, 0.0, 1.0, 0.0, 1.0, 0.0, 1.0, 0.0, 1.0, 0.0, 1.0, 0.0, 1.0, 0.0, 1.0, 0.0, 1.0, 0.0, 1.0, 0.0, 1.0, 0.0, 1.0, 0.0, 1.0, 0.0, 1.0, 0.0, 1.0, 0.0, 1.0, 0.0, 1.0, 0.0, 1.0, 0.0, 1.0, 0.0, 1.0, 0.0, 1.0, 0.0, 1.0, 0.0, 1.0, 0.0, 1.0, 0.0, 1.0, 0.0, 1.0, 0.0, 1.0, 0.0, 1.0, 0.0, 1.0, 0.0, 1.0, 0.0, 1.0, 0.0, 1.0, 0.0, 1.0, 0.0, 1.0, 0.0, 1.0, 0.0, 1.0, 0.0, 1.0, 0.0, 1.0, 0.0, 1.0, 0.0, 1.0, 0.0, 1.0, 0.0, 1.0, 0.0, 1.0, 0.0, 1.0, 0.0, 1.0, 0.0, 0.0, 0.0, 0.0, 0.0, 0.0, 0.0, 0.0, 0.0, 1.0, 0.0, 1.0, 0.0, 1.0, 0.0, 1.0, 0.0, 1.0, 0.0, 1.0, 0.0, 1.0, 0.0, 1.0, 0.0, 0.0, 0.0, 0.0, 0.0, 0.0, 0.0, 0.0, 0.0, 1.0, 0.0, 1.0, 0.0, 1.0, 0.0, 1.0, 0.0, 1.0, 0.0, 1.0, 0.0, 1.0, 0.0, 1.0, 0.0, 0.0, 0.0, 0.0, 0.0, 0.0, 0.0, 0.0, 0.0, 1.0, 0.0, 1.0, 0.0, 1.0, 0.0, 1.0, 0.0, 1.0, 0.0, 1.0, 0.0, 1.0, 0.0, 1.0, 0.0, 1.0, 0.0, 1.0, 0.0, 1.0, 0.0, 1.0, 0.0, 1.0, 0.0, 1.0, 0.0, 1.0, 0.0, 1.0, 0.0, 1.0, 0.0, 1.0, 0.0, 1.0, 0.0, 1.0, 0.0, 1.0, 0.0, 1.0, 0.0, 1.0, 0.0, 1.0, 0.0, 1.0, 0.0, 1.0, 0.0, 1.0, 0.0, 1.0, 0.0, 1.0, 0.0, 1.0, 0.0, 1.0, 0.0, 1.0, 0.0, 1.0, 0.0, 1.0, 0.0, 1.0, 0.0, 1.0, 0.0, 1.0, 0.0, 1.0, 0.0, 1.0, 0.0, 1.0, 0.0, 1.0, 0.0, 1.0, 0.0, 1.0, 0.0, 1.0, 0.0, 1.0, 0.0, 1.0, 0.0, 1.0, 0.0, 1.0, 0.0, 1.0, 0.0, 1.0, 0.0, 1.0, 0.0, 1.0, 0.0, 1.0, 0.0, 1.0, 0.0, 1.0, 0.0, 1.0, 0.0, 1.0, 0.0, 1.0, 0.0, 1.0, 0.0, 1.0, 0.0, 1.0, 0.0, 1.0, 0.0, 1.0, 0.0, 1.0, 0.0, 1.0, 0.0, 1.0, 0.0, 1.0, 0.0, 1.0, 0.0, 0.0, 0.0, 0.0, 0.0, 0.0, 0.0, 0.0, 0.0, 1.0, 0.0, 1.0, 0.0, 1.0, 0.0, 1.0, 0.0, 1.0, 0.0, 1.0, 0.0, 1.0, 0.0, 1.0, 0.0, 1.0, 0.0, 1.0, 0.0, 1.0, 0.0, 1.0, 0.0, 1.0, 0.0, 1.0, 0.0, 1.0, 0.0, 1.0, 0.0, 1.0, 0.0, 1.0, 0.0, 1.0, 0.0, 1.0, 0.0, 1.0, 0.0, 1.0, 0.0, 1.0, 0.0, 1.0, 0.0, 1.0, 0.0, 1.0, 0.0, 1.0, 0.0, 1.0, 0.0, 1.0, 0.0, 1.0, 0.0, 1.0, 0.0, 1.0, 0.0, 1.0, 0.0, 1.0, 0.0, 1.0, 0.0, 1.0, 0.0, 1.0, 0.0, 1.0, 0.0, 1.0, 0.0, 1.0, 0.0, 1.0, 0.0, 1.0, 0.0, 1.0, 0.0, 1.0, 0.0, 1.0, 0.0, 1.0, 0.0, 1.0, 0.0, 1.0, 0.0, 1.0, 0.0, 1.0, 0.0, 1.0, 0.0, 1.0, 0.0, 1.0, 0.0, 1.0, 0.0, 1.0, 0.0, 1.0, 0.0, 1.0, 0.0, 1.0, 0.0, 1.0, 0.0, 1.0, 0.0, 1.0, 0.0, 1.0, 0.0, 1.0, 0.0, 1.0, 0.0, 1.0, 0.0, 1.0, 0.0, 1.0, 0.0, 1.0, 0.0, 1.0, 0.0, 1.0, 0.0, 1.0, 0.0, 1.0, 0.0, 1.0, 0.0, 1.0, 0.0, 1.0, 0.0, 1.0, 0.0, 1.0, 0.0, 1.0, 0.0, 1.0, 0.0, 1.0, 0.0, 1.0, 0.0, 1.0, 0.0, 1.0, 0.0, 1.0, 0.0, 1.0, 0.0, 1.0, 0.0, 1.0, 0.0, 1.0, 0.0, 1.0, 0.0, 1.0, 0.0, 1.0, 0.0, 1.0, 0.0, 1.0, 0.0, 1.0, 0.0, 1.0, 0.0, 1.0, 0.0, 1.0, 0.0, 1.0, 0.0, 1.0, 0.0, 1.0, 0.0, 1.0, 0.0, 1.0, 0.0, 1.0, 0.0, 1.0, 0.0, 1.0, 0.0, 1.0, 0.0, 1.0, 0.0, 1.0, 0.0, 1.0, 0.0, 1.0, 0.0, 1.0, 0.0, 1.0, 0.0, 1.0, 0.0, 1.0, 0.0, 1.0, 0.0, 1.0, 0.0, 1.0, 0.0, 1.0, 0.0, 1.0, 0.0, 1.0, 0.0, 1.0, 0.0, 1.0, 0.0, 1.0, 0.0, 1.0, 0.0, 1.0, 0.0, 1.0, 0.0, 1.0, 0.0, 1.0, 0.0, 1.0, 0.0, 1.0, 0.0, 1.0, 0.0, 1.0, 0.0, 1.0, 0.0, 1.0, 0.0, 1.0, 0.0, 1.0, 0.0, 1.0, 0.0, 1.0, 0.0, 1.0, 0.0, 1.0, 0.0, 1.0, 0.0, 1.0, 0.0, 1.0, 0.0, 1.0, 0.0, 1.0, 0.0, 1.0, 0.0, 1.0, 0.0, 1.0, 0.0, 1.0, 0.0, 1.0, 0.0, 1.0, 0.0, 1.0, 0.0, 1.0, 0.0, 1.0, 0.0, 1.0, 0.0, 1.0, 0.0, 1.0, 0.0, 1.0, 0.0, 1.0, 0.0, 1.0, 0.0, 1.0, 0.0, 1.0, 0.0, 1.0, 0.0, 1.0, 0.0, 1.0, 0.0, 1.0, 0.0, 1.0, 0.0, 1.0, 0.0, 1.0, 0.0, 1.0, 0.0, 1.0, 0.0, 1.0, 0.0, 1.0, 0.0, 1.0, 0.0, 1.0, 0.0, 1.0, 0.0, 1.0, 0.0, 1.0, 0.0, 1.0, 0.0, 1.0, 0.0, 1.0, 0.0, 1.0, 0.0, 1.0, 0.0, 1.0, 0.0, 1.0, 0.0, 1.0, 0.0, 1.0, 0.0, 1.0, 0.0, 1.0, 0.0, 1.0, 0.0, 1.0, 0.0, 1.0, 0.0, 1.0, 0.0, 1.0, 0.0, 1.0, 0.0, 1.0, 0.0, 1.0, 0.0, 1.0, 0.0, 1.0, 0.0, 1.0, 0.0, 1.0, 0.0, 1.0, 0.0, 1.0, 0.0, 1.0, 0.0, 1.0, 0.0, 1.0, 0.0, 1.0, 0.0, 1.0, 0.0, 1.0, 0.0, 1.0, 0.0, 1.0, 0.0, 1.0, 0.0, 1.0, 0.0, 1.0, 0.0, 1.0, 0.0, 1.0, 0.0, 1.0, 0.0, 1.0, 0.0, 1.0, 0.0, 1.0, 0.0, 1.0, 0.0, 1.0, 0.0, 1.0, 0.0, 1.0, 0.0, 1.0, 0.0, 1.0, 0.0, 1.0, 0.0, 1.0, 0.0, 1.0, 0.0, 1.0, 0.0, 1.0, 0.0, 1.0, 0.0, 1.0, 0.0, 1.0, 0.0, 1.0, 0.0, 1.0, 0.0, 1.0, 0.0, 1.0, 0.0, 1.0, 0.0, 1.0, 0.0, 1.0, 0.0, 1.0, 0.0, 1.0, 0.0, 1.0, 0.0, 1.0, 0.0, 1.0, 0.0, 1.0, 0.0, 1.0, 0.0, 1.0, 0.0, 1.0, 0.0, 1.0, 0.0, 1.0, 0.0, 1.0, 0.0, 1.0, 0.0, 1.0, 0.0, 1.0, 0.0, 1.0, 0.0, 1.0, 0.0, 1.0, 0.0, 1.0, 0.0, 1.0, 0.0, 1.0, 0.0, 1.0, 0.0, 1.0, 0.0, 1.0, 0.0, 1.0, 0.0, 1.0, 0.0, 1.0, 0.0, 1.0, 0.0, 1.0, 0.0, 1.0, 0.0, 1.0, 0.0, 1.0, 0.0, 1.0, 0.0, 1.0, 0.0, 1.0, 0.0, 1.0, 0.0, 1.0, 0.0, 1.0, 0.0, 1.0, 0.0, 1.0, 0.0, 1.0, 0.0, 1.0, 0.0, 1.0, 0.0, 1.0, 0.0, 1.0, 0.0, 1.0, 0.0, 1.0, 0.0, 1.0, 0.0, 1.0, 0.0, 1.0, 0.0, 1.0, 0.0, 1.0, 0.0, 1.0, 0.0, 1.0, 0.0, 1.0, 0.0, 1.0, 0.0, 1.0, 0.0, 1.0, 0.0, 1.0, 0.0, 1.0, 0.0, 1.0, 0.0, 1.0, 0.0, 1.0, 0.0, 1.0, 0.0, 1.0, 0.0, 1.0, 0.0, 1.0, 0.0, 1.0, 0.0, 1.0, 0.0, 1.0, 0.0, 1.0, 0.0, 1.0, 0.0, 1.0, 0.0, 1.0, 0.0, 1.0, 0.0, 1.0, 0.0, 1.0, 0.0, 1.0, 0.0, 1.0, 0.0, 1.0, 0.0, 1.0, 0.0, 1.0, 0.0, 1.0, 0.0, 1.0, 0.0, 1.0, 0.0, 1.0, 0.0, 1.0, 0.0, 1.0, 0.0, 1.0, 0.0, 1.0, 0.0, 1.0, 0.0, 1.0, 0.0, 1.0, 0.0, 1.0, 0.0, 1.0, 0.0, 1.0, 0.0, 1.0, 0.0, 1.0, 0.0, 1.0, 0.0, 1.0, 0.0, 1.0, 0.0, 1.0, 0.0, 1.0, 0.0, 1.0, 0.0, 1.0, 0.0, 1.0, 0.0, 1.0, 0.0, 1.0, 0.0, 1.0, 0.0, 1.0, 0.0, 1.0, 0.0, 1.0, 0.0, 1.0, 0.0, 1.0, 0.0, 1.0, 0.0, 1.0, 0.0, 1.0, 0.0, 1.0, 0.0, 1.0, 0.0, 1.0, 0.0, 1.0, 0.0, 1.0, 0.0, 1.0, 0.0, 1.0, 0.0, 1.0, 0.0, 1.0, 0.0, 1.0, 0.0, 1.0, 0.0, 1.0, 0.0, 1.0, 0.0, 1.0, 0.0, 1.0, 0.0, 1.0, 0.0, 1.0, 0.0, 1.0, 0.0, 1.0, 0.0, 1.0, 0.0, 1.0, 0.0, 1.0, 0.0, 1.0, 0.0, 1.0, 0.0, 1.0, 0.0, 1.0, 0.0, 1.0, 0.0, 1.0, 0.0, 1.0, 0.0, 1.0, 0.0, 1.0, 0.0, 1.0, 0.0, 1.0, 0.0, 1.0, 0.0, 0.0, 0.0, 0.0, 0.0, 0.0, 0.0, 0.0, 0.0, 1.0, 0.0, 1.0, 0.0, 1.0, 0.0, 1.0, 0.0, 0.0, 0.0, 0.0, 0.0, 0.0, 0.0, 0.0, 0.0, 1.0, 0.0, 1.0, 0.0, 1.0, 0.0, 1.0, 0.0, 0.0, 0.0, 0.0, 0.0, 0.0, 0.0, 0.0, 0.0, 0.0, 0.0, 0.0, 0.0, 0.0, 0.0, 0.0, 0.0, 1.0, 0.0, 1.0, 0.0, 1.0, 0.0, 1.0, 0.0, 0.0, 0.0, 0.0, 0.0, 0.0, 0.0, 0.0, 0.0, 1.0, 0.0, 1.0, 0.0, 1.0, 0.0, 1.0, 0.0, 1.0, 0.0, 1.0, 0.0, 1.0, 0.0, 1.0])
me_plane.use_remesh_preserve_volume = False
me_plane.use_remesh_preserve_attributes = False
me_plane.use_mirror_vertex_groups = False
me_plane.update()

# ---- objects
ob_light = bpy.data.objects.new('Light', light_light)
ob_camera = bpy.data.objects.new('Camera', cam_camera)
ob_empty = bpy.data.objects.new('Empty', None)
ob_empty_001 = bpy.data.objects.new('Empty.001', None)
ob_zhead = bpy.data.objects.new('zHead', me_plane)
ob_frontviewbody = bpy.data.objects.new('frontViewBody', None)
ob_sideviewbody = bpy.data.objects.new('sideviewBody', None)

# ---- transforms, parenting, visibility, modifiers, constraints
ob_light.location = (4.076, 1.005, 5.904)
ob_light.rotation_euler = (0.6503, 0.05522, 1.866)
ob_light.lock_rotations_4d = False
ob_light.empty_display_type = 'ARROWS'
ob_light.color = (0.0, 0.0, 0.0, 0.0)
ob_light.lineart.crease_threshold = 0.0
ob_camera.location = (7.359, -6.926, 4.958)
ob_camera.rotation_euler = (1.109, 0.0, 0.8149)
ob_camera.lock_rotations_4d = False
ob_camera.empty_display_type = 'ARROWS'
ob_camera.color = (0.0, 0.0, 0.0, 0.0)
ob_camera.display_type = 'WIRE'
ob_camera.lineart.crease_threshold = 0.0
ob_empty.location = (2.053e-17, 0.08194, 0.6609)
ob_empty.rotation_euler = (1.571, -0.0, 1.571)
ob_empty.empty_display_type = 'IMAGE'
ob_empty.empty_display_size = 5.0
ob_empty.use_empty_image_alpha = True
ob_empty.color = (1.0, 1.0, 1.0, 0.4737)
ob_empty.lineart.crease_threshold = 0.0
ob_empty_001.location = (-0.3717, -5.96e-08, 1.078)
ob_empty_001.rotation_euler = (1.571, 0.0, 3.142)
ob_empty_001.scale = (0.5564, 0.3609, 0.672)
ob_empty_001.empty_display_type = 'IMAGE'
ob_empty_001.empty_display_size = 5.0
ob_empty_001.use_empty_image_alpha = True
ob_empty_001.color = (1.0, 1.0, 1.0, 0.3308)
ob_empty_001.lineart.crease_threshold = 0.0
ob_zhead.location = (0.2844, 0.0, 3.661)
ob_zhead.rotation_euler = (-0.0, 1.571, 0.0)
ob_zhead.scale = (0.1715, 0.2923, 0.2923)
ob_zhead.lineart.crease_threshold = 0.0
_m = ob_zhead.modifiers.new('Mirror', 'MIRROR')
_m.use_axis = (False, True, False)
_m.use_clip = True
_m = ob_zhead.modifiers.new('Subdivision', 'SUBSURF')
_m.uv_smooth = 'PRESERVE_CORNERS'
_m.levels = 2
ob_frontviewbody.location = (-0.2557, 0.05956, 2.14)
ob_frontviewbody.rotation_euler = (1.571, -0.0, 1.571)
ob_frontviewbody.empty_display_type = 'IMAGE'
ob_frontviewbody.empty_display_size = 4.807
ob_frontviewbody.empty_image_offset = (-0.52, -0.5)
ob_frontviewbody.use_empty_image_alpha = True
ob_frontviewbody.color = (1.0, 1.0, 1.0, 0.2932)
ob_frontviewbody.lineart.crease_threshold = 0.0
ob_sideviewbody.location = (-0.08598, -0.07877, 2.152)
ob_sideviewbody.rotation_euler = (1.555, -0.01814, 3.174)
ob_sideviewbody.scale = (0.9596, 0.9596, 0.9596)
ob_sideviewbody.empty_display_type = 'IMAGE'
ob_sideviewbody.empty_display_size = 5.0
ob_sideviewbody.use_empty_image_alpha = True
ob_sideviewbody.color = (1.0, 1.0, 1.0, 0.3835)
ob_sideviewbody.lineart.crease_threshold = 0.0

# ---- collection membership
col_collection.objects.link(ob_light)
col_collection.objects.link(ob_camera)
col_collection.objects.link(ob_empty)
col_collection.objects.link(ob_empty_001)
col_collection.objects.link(ob_zhead)
col_collection.objects.link(ob_frontviewbody)
col_collection.objects.link(ob_sideviewbody)

# ---- scene / render settings (as saved in the file)
scene.camera = ob_camera
scene.frame_start = 1; scene.frame_end = 250; scene.frame_set(1)
scene.render.engine = 'BLENDER_EEVEE_NEXT'
scene.cycles.use_denoising = False
scene.cycles.samples = 128
scene.cycles.sampling_pattern = 'TABULATED_SOBOL'
scene.cycles.use_adaptive_sampling = False
scene.cycles.use_light_tree = False
scene.view_settings.view_transform = 'Filmic'
bpy.context.view_layer.update()
